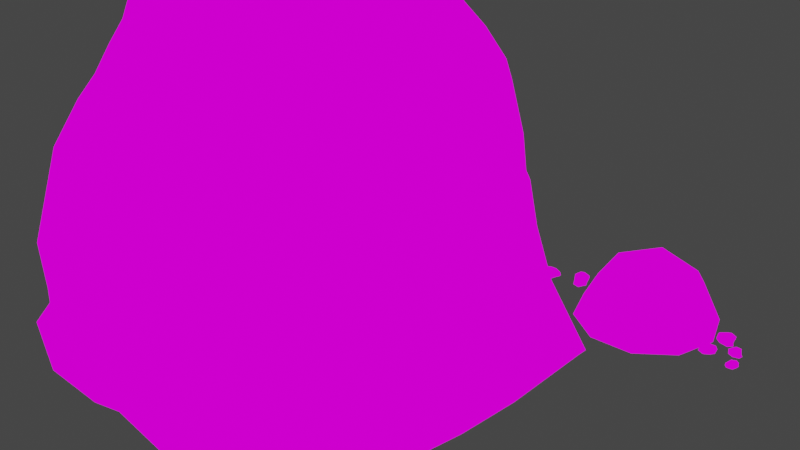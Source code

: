 # Source: RockFormation3.blend  (saved by Blender 2.82.7; exported with 4.5.12 LTS)
import bpy
from mathutils import Matrix  # noqa: F401  (used for matrix-valued properties, if any)

bpy.ops.wm.read_factory_settings(use_empty=True)
scene = bpy.context.scene
scene.name = 'Scene'

# ---- collections
col_collection = bpy.data.collections.new('Collection'); scene.collection.children.link(col_collection)

# ---- images (referenced by path relative to the original .blend; pixels are not part of the script)
import os
ASSET_DIR = os.environ.get("B2B_ASSET_DIR", "")  # directory of the original .blend (textures are referenced by path, not embedded)
HERE = os.path.dirname(os.path.abspath(__file__))  # packed textures are extracted next to this script under _unpacked/

def load_image(name, relpath, width, height, colorspace="sRGB"):
    """Load a texture the original file referenced (path relative to the .blend, or extracted next to this script)."""
    p = next((c for c in (os.path.join(HERE, relpath), os.path.join(ASSET_DIR, relpath)) if relpath and os.path.exists(c)), "")
    if p:
        img = bpy.data.images.load(p, check_existing=True)
        img.name = name
    else:  # same state as the original file: an image datablock whose file is absent (Cycles renders it pink)
        img = bpy.data.images.new(name, width, height)
        img.source = "FILE"
        img.filepath = "//" + (relpath or name)
    img.colorspace_settings.name = colorspace
    return img
img_rockcliffs_png = load_image('RockCliffs.png', 'RockCliffs.png', 1024, 1024, 'sRGB')

# ---- materials (node trees are filled in below, after node groups)
mat_rockcliffs = bpy.data.materials.new('RockCliffs')
mat_rockcliffs.alpha_threshold = 0.0
mat_rockcliffs.use_transparent_shadow = False
mat_rockcliffs.line_color = (0.0, 0.0, 0.0, 1.0)

# ---- material node trees
mat_rockcliffs.use_nodes = True; mat_rockcliffs.node_tree.nodes.clear()
_N = mat_rockcliffs.node_tree.nodes; _L = mat_rockcliffs.node_tree.links
n0 = _N.new('ShaderNodeOutputMaterial'); n0.name = 'Material Output'; n0.location = (400, 0)
n1 = _N.new('ShaderNodeLightPath'); n1.name = 'Light Path'; n1.location = (0, 250)
n2 = _N.new('ShaderNodeBsdfTransparent'); n2.name = 'Transparent BSDF'; n2.location = (-200, -100)
n3 = _N.new('ShaderNodeEmission'); n3.name = 'Emission'; n3.location = (-200, -200)
n4 = _N.new('ShaderNodeMixShader'); n4.name = 'Mix Shader'; n4.location = (200, 0)
n5 = _N.new('ShaderNodeMixShader'); n5.name = 'Mix Shader.001'; n5.location = (0, -100)
n6 = _N.new('ShaderNodeTexImage'); n6.name = 'Image Texture'; n6.location = (-500, 100)
n6.image = img_rockcliffs_png
n6.interpolation = 'Closest'
_L.new(n6.outputs[0], n3.inputs[0])
_L.new(n6.outputs[1], n5.inputs[0])
_L.new(n2.outputs[0], n5.inputs[1])
_L.new(n2.outputs[0], n4.inputs[1])
_L.new(n3.outputs[0], n5.inputs[2])
_L.new(n5.outputs[0], n4.inputs[2])
_L.new(n1.outputs[0], n4.inputs[0])
_L.new(n4.outputs[0], n0.inputs[0])
n0.is_active_output = True

# ---- world
world_world = bpy.data.worlds.new('World'); scene.world = world_world
world_world.use_nodes = True; world_world.node_tree.nodes.clear()
_N = world_world.node_tree.nodes; _L = world_world.node_tree.links
n0 = _N.new('ShaderNodeOutputWorld'); n0.name = 'World Output'; n0.location = (300, 300)
n1 = _N.new('ShaderNodeBackground'); n1.name = 'Background'; n1.location = (10, 300)
n1.inputs[0].default_value = (0.05088, 0.05088, 0.05088, 1.0)
_L.new(n1.outputs[0], n0.inputs[0])
n0.is_active_output = True
world_world.color = (0.05088, 0.05088, 0.05088)
world_world.use_sun_shadow = False
world_world.sun_shadow_jitter_overblur = 0.0

# ---- cameras
cam_camera = bpy.data.cameras.new('Camera')
cam_camera.clip_end = 100.0
cam_camera.ortho_scale = 7.314

# ---- lights
light_light = bpy.data.lights.new('Light', 'POINT')
light_light.transmission_factor = 0.0
light_light.energy = 1000.0
light_light.shadow_soft_size = 0.1
light_light.shadow_maximum_resolution = 0.006
light_light.use_absolute_resolution = True

# ---- meshes
me_cube = bpy.data.meshes.new('Cube')
me_cube.from_pydata([(-2.854, -1.055, 1.303), (-2.15, -2.64, 0.5935), (-0.3841, 1.276, 1.941), (0.2234, 0.9729, 1.227), (-0.008563, 0.5634, 2.125), (0.2882, -0.8738, 1.32), (0.8134, 0.4051, 1.382), (-2.841, -1.134, 1.722), (0.8977, 0.1531, 1.366), (0.8409, -0.5891, 1.212), (-2.05, 2.823, 0.4372), (-1.476, 2.943, 0.4554), (-0.9142, 2.588, 0.8981), (1.193, 0.3949, 0.8549), (0.5658, 0.9613, 0.8866), (1.085, 0.7172, 0.5682), (1.306, 0.07724, 0.869), (0.2711, 2.031, -1.162), (0.9775, -0.561, 1.042), (1.466, -0.05967, 0.5239), (1.188, -0.6796, 0.3943), (-1.364, -2.351, 1.431), (0.5603, -0.8016, 0.9131), (0.6471, -0.8456, 0.6005), (0.4808, 1.054, 0.3282), (0.2788, -0.8145, 1.628), (0.4498, -0.3854, 1.762), (0.5428, 0.4925, 1.616), (0.1925, 0.8861, 1.665), (-3.551, 0.1108, 1.735), (-0.2181, -1.126, 1.89), (-0.6682, -1.524, 1.969), (-2.287, -1.582, 1.909), (0.7331, -0.1394, 1.544), (-1.139, 0.1099, 4.231), (-1.486, -2.794, 0.937), (-1.025, -2.774, 0.4173), (-0.1673, -1.125, 1.414), (-2.03, -2.603, 0.9137), (-2.48, -1.924, 0.7956), (-0.1695, -1.373, 0.875), (-2.424, -1.69, 1.642), (-0.5377, -2.06, 0.924), (-0.506, -2.251, 0.4528), (-2.345, -1.921, 1.408), (-1.997, -2.308, 1.333), (-0.8829, -2.433, 1.016), (-1.879, -2.08, 1.631), (-3.169, 0.8523, 1.665), (-0.6911, -1.804, 1.611), (-0.5556, -1.84, 1.349), (-1.107, -2.494, 1.198), (-3.454, 1.055, 0.6151), (-1.036, -1.973, 1.673), (-0.2535, -1.151, 1.563), (-3.55, 1.916, -1.289), (-1.416, -2.037, 1.735), (-2.053, -1.467, 2.194), (-1.576, -1.698, 2.067), (-0.9313, -1.423, 2.2), (-2.694, -1.199, 2.038), (-4.112, -0.6975, 0.5158), (-4.028, 0.4916, 0.9776), (-4.211, 0.6594, 0.4481), (-2.544, -1.957, 0.6486), (-4.494, -0.01973, 0.4665), (-3.231, 0.9869, 1.221), (-4.315, 0.1347, 0.8203), (-2.584, -1.446, 1.046), (-4.086, -0.5561, 0.9214), (-3.559, -0.9674, 0.9216), (-3.35, 1.033, 0.8362), (-2.837, 1.082, 1.252), (-0.1488, 0.7602, 2.155), (-3.786, 0.414, 1.406), (-3.904, -0.002624, 1.334), (-0.5141, 1.857, 0.8603), (-2.47, 2.371, 0.4312), (-3.527, 0.5321, 1.638), (-3.964, -0.3875, 1.241), (-2.626, 1.303, 1.765), (-3.216, -0.9609, 1.277), (-1.052, 2.866, 0.5475), (-3.227, -0.784, 1.649), (-1.096, -0.4507, 4.04), (-2.996, 0.8329, 2.006), (-3.392, -0.5425, 1.722), (-1.433, -1.249, 3.287), (-2.232, 1.342, 2.185), (-3.896, -0.8728, 0.5163), (-0.5262, 1.607, 1.577), (-2.959, 1.192, 0.6153), (-2.721, 1.191, 2.007), (-0.9741, 2.27, 1.345), (-0.1556, 1.069, 1.488), (-0.6661, 1.971, 1.42), (-2.951, 1.144, 0.8365), (-0.4089, 1.434, 0.9231), (-1.634, 2.694, 1.014), (-0.408, 1.291, 1.608), (-2.171, 2.427, 1.027), (-2.484, 1.914, 0.8244), (-2.289, 1.996, 1.361), (-1.529, 2.424, 1.357), (-1.369, 2.151, 1.631), (-2.061, 2.19, 1.378), (-1.51, 1.743, 1.96), (-1.152, 2.073, 1.648), (-1.033, 1.669, 1.974), (-1.948, 2.056, 1.632), (-2.484, 1.634, 1.55), (-0.6723, 1.387, 2.113), (-3.058, 0.08927, 2.151), (-2.021, 1.736, 1.923), (-0.3628, 0.5503, 3.267), (-1.028, 0.4887, 4.038), (-1.377, -0.193, 4.267), (-3.271, 0.3497, 1.913), (-0.5391, -0.05586, 3.675), (-3.25, -0.544, 1.904), (-1.194, -1.219, 3.296), (0.2418, -0.08621, 2.024), (-4.294, 1.413, -2.083), (-5.038, 2.7, -2.083), (-4.294, 2.271, -2.083), (-0.6504, -0.5692, 3.633), (0.1387, -0.4931, 1.987), (-2.888, -0.7279, 2.141), (-5.038, 1.258, -1.787), (-1.536, 0.5848, 4.107), (-4.608, 2.585, -2.083), (-0.157, -0.7836, 2.121), (-3.723, -2.357, -1.89), (-3.184, -2.48, -2.247), (0.008221, -2.435, -1.897), (-1.638, 2.543, -2.011), (-2.267, -2.461, -2.23), (-0.8756, -2.814, 0.04364), (-1.574, -2.533, -1.954), (-2.973, -2.371, -1.375), (-1.354, -2.938, 0.5944), (0.02263, -2.341, -1.219), (-0.8414, -2.818, -1.285), (-0.5458, -2.446, -2.201), (-2.425, -2.669, -1.546), (-2.888, 1.704, -0.1693), (-2.621, -2.318, -0.0293), (-4.078, 0.8692, -1.911), (-1.319, -2.906, -1.131), (-0.6678, -2.794, -0.8032), (-2.72, -2.306, -0.5539), (-2.099, -2.888, -0.03828), (-2.117, -2.847, -0.5735), (-1.692, -3.035, -0.8181), (-1.492, -3.052, -0.001864), (-2.707, -1.608, 0.378), (1.039, -1.022, -1.98), (0.7815, -2.249, -2.2), (1.011, 1.838, -1.982), (0.9419, -1.602, -2.186), (0.4257, -1.651, -0.7221), (-0.2785, -2.317, -0.5815), (-0.3372, -2.079, 0.05604), (0.9563, 0.8188, -2.159), (0.9563, 1.69e-09, -2.159), (1.42, 0.5536, -0.5158), (0.7814, 2.295, -2.224), (1.299, -0.8045, -1.141), (-0.5631, 2.557, -1.98), (0.9076, 1.428, -1.143), (1.296, -0.5834, 0.1019), (0.1078, 2.497, -2.212), (0.3804, -2.081, -1.297), (0.8474, -1.138, -0.5503), (1.059, -1.229, -1.559), (1.217, 0.1835, -1.545), (1.255, -0.7699, -0.7563), (1.192, 0.5716, -1.545), (1.567, 0.07302, -0.6334), (-0.03697, -1.661, -0.2513), (0.9924, -1.024, -0.1014), (1.565, -0.1104, -0.1331), (1.473, 0.5313, -0.2258), (-2.509, 2.291, -0.0843), (0.7726, 1.291, -0.7924), (0.6779, 1.146, 0.09786), (-0.02207, -1.386, 0.5517), (-0.9863, 2.823, -1.254), (-3.909, -1.343, -1.996), (-1.393, 3.069, -0.1535), (-2.944, 2.456, -2.058), (-4.598, 0.07713, -0.5095), (-2.322, 2.439, -2.25), (-2.909, 2.464, -1.349), (-0.4478, 2.196, 0.4742), (-4.003, 1.728, -1.953), (0.2282, 1.691, -0.6769), (-2.385, 2.662, -1.513), (0.1651, 2.35, -1.57), (-0.6809, 2.771, -0.8426), (-1.363, 2.871, -1.224), (-0.4972, 2.474, 0.105), (-2.714, 2.261, -0.5698), (-0.1887, 1.541, 0.1515), (-0.3082, 2.378, -0.5312), (-0.8928, 2.828, -0.02513), (-1.58, 3.031, -0.6595), (-2.038, 2.923, -0.5193), (-2.23, 2.734, 0.1053), (-3.782, 2.232, -2.249), (0.01238, 1.129, 0.6418), (-3.95, 1.177, -0.5153), (-4.051, 0.2047, -1.955), (-4.595, 0.05221, -0.1382), (-4.162, 0.8846, -1.513), (-4.174, -0.7827, -1.38), (-4.036, -1.0, -2.088), (-3.08, -1.538, -0.01111), (-3.968, 1.342, -1.316), (-3.341, -1.964, -1.141), (-3.997, -1.328, -1.146), (-4.295, -1.082e-07, -1.367), (-4.291, 0.6373, -0.7109), (-3.14, 1.933, -0.8043), (-4.258, -0.7082, -0.5878), (-3.943, 1.134, -0.1272), (-4.455, -0.398, 0.006779), (-4.283, 0.5632, 0.06108), (-3.269, -1.855, -0.8098), (-3.998, -1.256, -0.8359), (-4.006, -0.9487, 0.1391), (-5.038, 1.842, -2.083), (-4.367, 1.852, -1.631), (-4.448, 1.511, -1.599), (-4.448, 2.192, -1.599), (-5.038, 2.445, -1.787), (-4.697, 2.441, -1.771), (-5.467, 2.585, -2.083), (-5.627, 1.511, -1.599), (-5.709, 1.852, -1.631), (-4.608, 1.099, -2.083), (-2.296, -0.5973, 3.587), (-0.4345, 0.7497, 3.237), (-5.378, 1.262, -1.771), (-4.697, 1.262, -1.771), (-0.4026, -0.7875, 3.214), (-2.403, 0.2568, 3.662), (-5.627, 2.192, -1.599), (-5.781, 2.271, -2.083), (-5.467, 1.099, -2.083), (-2.179, 0.1108, 4.059), (-2.794, 0.05134, 3.256), (-1.36, 1.14, 3.496), (-0.9205, 0.8138, 3.638), (-2.007, 1.096, 3.498), (-5.781, 1.413, -2.083), (-5.896, 1.842, -2.083), (-2.445, 0.9014, 3.298), (-5.038, 1.249, -1.217), (-1.841, -1.162, 3.417), (-5.038, 2.322, -1.481), (-5.378, 2.441, -1.771), (-4.179, 1.842, -2.083), (-1.846, -0.3759, 4.229), (-2.04, 0.5874, 3.907), (-1.429, -0.3999, 4.234), (-2.514, -0.8152, 3.253), (-5.038, 1.342, -2.083), (-5.038, 2.342, -2.083), (-5.038, 0.9837, -2.083), (-4.519, 1.559, -1.232), (-4.439, 1.842, -1.329), (-5.038, 1.842, -1.329), (-5.637, 1.842, -1.329), (-5.556, 2.125, -1.426), (-5.038, 2.172, -1.442), (-5.038, 1.512, -1.216), (-5.556, 1.559, -1.232), (-4.519, 2.125, -1.426), (-2.434, 4.103, -2.014), (-3.167, 3.16, -2.016), (-3.02, 3.797, -1.906), (-1.895, 3.855, -1.848), (-3.28, 3.391, -2.033), (-2.528, 3.7, -2.055), (-2.654, 3.936, -1.597), (-2.509, 3.984, -1.57), (-3.029, 3.697, -1.697), (-3.038, 3.237, -1.716), (-3.092, 3.455, -1.727), (-2.924, 2.978, -1.988), (-1.969, 3.467, -1.771), (-2.259, 3.214, -1.729), (-2.116, 4.129, -1.967), (-1.921, 3.714, -1.809), (-2.172, 3.974, -1.733), (-2.69, 3.078, -1.692), (-2.67, 3.087, -2.042), (-1.799, 3.626, -2.018), (-2.044, 3.286, -1.939), (-2.283, 3.12, -2.031), (-2.103, 3.869, -1.356), (-2.963, 3.328, -1.588), (-2.958, 3.117, -1.776), (-2.888, 3.891, -2.003), (-2.11, 3.775, -2.031), (-3.012, 3.136, -2.015), (-1.91, 3.89, -1.945), (-2.36, 3.926, -1.407), (-2.69, 3.837, -1.405), (-2.523, 3.525, -1.397), (-2.302, 3.273, -1.447), (-2.574, 3.232, -1.439), (-2.788, 3.483, -1.432), (-2.267, 3.682, -1.347), (-2.153, 3.479, -1.356), (-2.954, 3.583, -1.523), (-3.86, 3.215, -2.091), (-4.251, 3.106, -1.591), (-4.11, 3.164, -1.591), (-3.969, 2.824, -1.591), (-4.309, 2.965, -1.591), (-4.36, 2.715, -2.091), (-3.914, 2.769, -1.841), (-4.251, 2.824, -1.591), (-3.86, 2.715, -2.091), (-4.305, 2.769, -1.841), (-4.36, 3.215, -2.091), (-3.969, 3.106, -1.591), (-4.11, 2.765, -1.591), (-3.914, 3.16, -1.841), (-3.91, 2.965, -1.591), (-4.11, 3.215, -2.091), (-4.305, 3.16, -1.841), (-4.36, 2.965, -2.091), (-4.11, 2.715, -2.091), (-3.86, 2.965, -2.091), (-4.11, 2.965, -1.591), (-4.11, 2.965, -2.091), (-3.842, 2.965, -1.773), (-4.11, 2.696, -1.773), (-4.378, 2.965, -1.773), (-4.11, 3.233, -1.773), (-4.405, 0.5273, -2.04), (-4.789, 0.4811, -1.579), (-4.643, 0.5684, -1.632), (-4.535, 0.2356, -1.579), (-4.796, 0.3269, -1.591), (-4.915, 0.1822, -2.044), (-4.43, 0.2297, -1.791), (-4.79, 0.1754, -1.644), (-4.414, 0.1789, -2.029), (-4.828, 0.1747, -1.83), (-4.862, 0.548, -2.102), (-4.48, 0.4988, -1.642), (-4.662, 0.185, -1.624), (-4.503, 0.6059, -1.895), (-4.497, 0.3827, -1.631), (-4.687, 0.6465, -2.083), (-4.876, 0.4891, -1.758), (-4.874, 0.3537, -2.006), (-4.661, 0.1122, -2.091), (-4.44, 0.4335, -2.109), (-4.711, 0.412, -1.591), (-4.586, 0.4001, -2.103), (-4.418, 0.3361, -1.737), (-4.717, 0.1102, -1.76), (-4.907, 0.4111, -1.87), (-4.71, 0.6077, -1.87), (-5.263, 0.7489, -2.033), (-5.646, 0.7027, -1.753), (-5.501, 0.79, -1.785), (-5.392, 0.4572, -1.753), (-5.653, 0.5485, -1.761), (-5.772, 0.4038, -2.035), (-5.287, 0.4513, -1.882), (-5.647, 0.397, -1.793), (-5.271, 0.4005, -2.026), (-5.685, 0.3963, -1.905), (-5.719, 0.7696, -2.07), (-5.338, 0.7204, -1.791), (-5.519, 0.4066, -1.78), (-5.361, 0.8275, -1.945), (-5.354, 0.6042, -1.785), (-5.544, 0.8681, -2.058), (-5.734, 0.7107, -1.862), (-5.732, 0.5753, -2.012), (-5.518, 0.3338, -2.064), (-5.298, 0.6551, -2.074), (-5.568, 0.6336, -1.761), (-5.443, 0.6217, -2.07), (-5.275, 0.5577, -1.849), (-5.574, 0.3318, -1.863), (-5.764, 0.6326, -1.929), (-5.567, 0.8293, -1.929), (-1.463, 3.376, -2.009), (-1.775, 3.361, -2.02), (-1.742, 3.432, -2.052), (-1.709, 3.502, -1.969), (-1.788, 3.332, -1.942), (-1.52, 3.254, -1.98), (-1.571, 3.471, -1.939), (-1.775, 3.361, -1.969), (-1.463, 3.376, -1.98), (-1.662, 3.276, -1.939), (-1.52, 3.254, -2.009), (-1.709, 3.502, -2.02), (-1.742, 3.432, -1.937), (-1.571, 3.471, -2.05), (-1.695, 3.531, -1.942), (-1.492, 3.315, -2.037), (-1.662, 3.276, -2.05), (-1.532, 3.229, -1.942), (-1.492, 3.315, -1.952), (-1.452, 3.401, -1.942), (-1.742, 3.432, -1.942), (-1.492, 3.315, -1.942), (-1.588, 3.523, -1.942), (-1.651, 3.389, -1.899), (-1.714, 3.255, -1.942), (-1.651, 3.389, -2.09), (-1.251, 3.485, -2.009), (-1.015, 3.281, -2.02), (-1.087, 3.253, -2.052), (-1.159, 3.224, -1.864), (-0.9848, 3.293, -2.015), (-1.126, 3.534, -1.948), (-1.238, 3.342, -1.907), (-1.015, 3.281, -1.937), (-1.251, 3.485, -1.948), (-1.037, 3.421, -1.907), (-1.126, 3.534, -2.009), (-1.159, 3.224, -2.02), (-1.087, 3.253, -1.905), (-1.238, 3.342, -2.05), (-1.189, 3.212, -1.942), (-1.189, 3.509, -2.037), (-1.037, 3.421, -2.05), (-1.1, 3.544, -2.015), (-1.189, 3.509, -1.92), (-1.277, 3.475, -1.942), (-1.087, 3.253, -1.942), (-1.189, 3.509, -1.942), (-1.262, 3.292, -1.942), (-1.124, 3.346, -1.867), (-0.9863, 3.401, -2.015), (-1.124, 3.346, -2.09), (-3.541, 3.47, -1.95), (-3.88, 3.973, -1.961), (-3.711, 3.912, -2.071), (-3.601, 3.968, -1.858), (-3.886, 3.953, -1.853), (-3.908, 3.459, -1.864), (-3.486, 3.746, -1.844), (-3.886, 3.901, -1.868), (-3.553, 3.48, -1.867), (-3.908, 3.688, -1.801), (-3.844, 3.396, -1.946), (-3.527, 3.909, -1.974), (-3.734, 3.911, -1.811), (-3.587, 3.623, -2.071), (-3.558, 3.93, -1.849), (-3.739, 3.41, -2.005), (-3.972, 3.769, -1.978), (-3.915, 3.497, -1.831), (-3.724, 3.407, -1.887), (-3.584, 3.402, -1.872), (-3.792, 3.955, -1.894), (-3.671, 3.398, -1.867), (-3.459, 3.806, -1.839), (-3.808, 3.764, -1.794), (-3.978, 3.644, -1.893), (-3.783, 3.649, -2.088), (-3.284, 3.12, -1.95), (-3.378, 2.532, -2.01), (-3.465, 2.681, -2.071), (-3.588, 2.714, -1.737), (-3.366, 2.532, -1.91), (-2.999, 2.87, -1.864), (-3.516, 2.957, -1.769), (-3.334, 2.577, -1.787), (-3.282, 3.103, -1.821), (-3.154, 2.711, -1.789), (-3.018, 2.962, -1.992), (-3.59, 2.806, -1.978), (-3.449, 2.661, -1.758), (-3.356, 2.977, -2.071), (-3.585, 2.78, -1.861), (-3.099, 3.026, -2.013), (-3.179, 2.613, -2.025), (-3.024, 2.841, -1.956), (-3.109, 3.039, -1.823), (-3.206, 3.139, -1.872), (-3.436, 2.595, -1.93), (-3.141, 3.083, -1.867), (-3.572, 2.929, -1.831), (-3.304, 2.724, -1.713), (-3.087, 2.692, -2.002), (-3.232, 2.822, -2.088), (-1.388, 3.171, -2.011), (-1.245, 2.958, -2.006), (-1.316, 2.984, -1.96), (-1.363, 2.961, -2.05), (-1.242, 2.967, -2.052), (-1.233, 3.176, -2.047), (-1.411, 3.054, -2.056), (-1.242, 2.989, -2.046), (-1.383, 3.167, -2.046), (-1.233, 3.079, -2.074), (-1.26, 3.202, -2.013), (-1.394, 2.985, -2.001), (-1.306, 2.985, -2.069), (-1.368, 3.106, -1.96), (-1.381, 2.976, -2.054), (-1.304, 3.196, -1.987), (-1.206, 3.044, -1.999), (-1.23, 3.16, -2.061), (-1.311, 3.197, -2.037), (-1.37, 3.2, -2.044), (-1.282, 2.966, -2.034), (-1.333, 3.201, -2.046), (-1.423, 3.029, -2.058), (-1.275, 3.047, -2.077), (-1.203, 3.097, -2.035), (-1.286, 3.095, -1.953), (-1.496, 3.319, -2.011), (-1.457, 3.567, -1.986), (-1.42, 3.504, -1.96), (-1.368, 3.49, -2.101), (-1.462, 3.567, -2.028), (-1.617, 3.425, -2.047), (-1.399, 3.388, -2.087), (-1.475, 3.548, -2.08), (-1.498, 3.326, -2.066), (-1.552, 3.492, -2.079), (-1.609, 3.385, -1.993), (-1.367, 3.451, -1.999), (-1.427, 3.513, -2.092), (-1.466, 3.379, -1.96), (-1.37, 3.462, -2.048), (-1.575, 3.358, -1.984), (-1.541, 3.533, -1.979), (-1.606, 3.437, -2.008), (-1.571, 3.353, -2.064), (-1.529, 3.311, -2.044), (-1.433, 3.541, -2.019), (-1.557, 3.335, -2.046), (-1.375, 3.399, -2.061), (-1.488, 3.486, -2.111), (-1.58, 3.5, -1.989), (-1.519, 3.444, -1.953), (-0.4074, 3.251, -2.011), (-0.6217, 3.142, -2.009), (-0.5655, 3.188, -1.962), (-0.6076, 3.236, -2.057), (-0.61, 3.133, -2.046), (-0.4351, 3.097, -2.06), (-0.5395, 3.288, -2.057), (-0.5762, 3.128, -2.059), (-0.4275, 3.257, -2.051), (-0.5026, 3.111, -2.068), (-0.39, 3.126, -2.021), (-0.5669, 3.273, -2.003), (-0.589, 3.172, -2.064), (-0.4542, 3.228, -1.967), (-0.5898, 3.247, -2.046), (-0.3844, 3.175, -1.996), (-0.5472, 3.085, -2.011), (-0.4261, 3.108, -2.052), (-0.3945, 3.176, -2.042), (-0.3814, 3.235, -2.036), (-0.6095, 3.162, -2.02), (-0.3738, 3.203, -2.037), (-0.5516, 3.287, -2.056), (-0.5378, 3.147, -2.075), (-0.4858, 3.083, -2.032), (-0.4736, 3.142, -1.973), (-0.2403, 3.352, -2.011), (-0.0143, 3.287, -1.991), (-0.08271, 3.289, -1.962), (-0.08343, 3.222, -2.088), (-0.01347, 3.298, -2.039), (-0.1113, 3.452, -2.045), (-0.1703, 3.234, -2.086), (-0.03792, 3.325, -2.088), (-0.2302, 3.334, -2.068), (-0.07824, 3.393, -2.072), (-0.1658, 3.453, -1.993), (-0.1385, 3.233, -1.998), (-0.05055, 3.284, -2.082), (-0.1911, 3.336, -1.967), (-0.1084, 3.232, -2.035), (-0.2043, 3.422, -1.987), (-0.02851, 3.377, -1.981), (-0.1284, 3.446, -2.01), (-0.1974, 3.417, -2.06), (-0.2484, 3.382, -2.036), (-0.03246, 3.278, -2.006), (-0.2318, 3.411, -2.036), (-0.1613, 3.228, -2.062), (-0.07439, 3.337, -2.101), (-0.06871, 3.421, -1.991), (-0.1184, 3.386, -1.967), (1.52, 2.925, -1.761), (1.82, 3.352, -2.092), (1.595, 3.85, -2.092), (1.306, 2.449, -2.092), (1.359, 3.781, -1.644), (1.12, 4.12, -2.092), (1.71, 2.817, -2.092), (0.2996, 3.48, -1.537), (0.7633, 2.388, -2.092), (0.2884, 2.658, -2.092), (0.1731, 3.691, -2.092), (1.568, 3.402, -1.678), (0.5768, 4.06, -2.092), (0.0629, 3.156, -2.092), (0.6436, 3.915, -1.486), (1.192, 3.899, -1.597), (0.2777, 3.119, -1.702), (0.3582, 2.9, -1.74), (0.679, 2.687, -1.874), (1.147, 2.645, -1.68), (1.409, 3.569, -1.657), (0.9026, 3.415, -1.547), (1.058, 2.855, -1.774), (1.06, 3.08, -1.677), (0.4226, 3.259, -1.526), (0.746, 2.922, -1.686), (0.9164, 2.732, -1.825), (1.321, 3.047, -1.771), (1.319, 3.322, -1.667), (0.7323, 3.57, -1.447), (1.104, 3.66, -1.508), (0.5765, 3.485, -1.446), (1.894, 3.182, -2.013), (1.893, 2.97, -2.012), (1.879, 3.033, -1.97), (1.826, 3.018, -2.054), (1.905, 2.975, -2.044), (2.004, 3.098, -2.056), (1.811, 3.093, -2.054), (1.922, 3.0, -2.056), (1.881, 3.169, -2.048), (1.966, 3.051, -2.063), (1.999, 3.145, -2.022), (1.812, 3.065, -2.006), (1.883, 3.007, -2.06), (1.893, 3.136, -1.975), (1.823, 3.037, -2.044), (1.963, 3.169, -2.0), (1.968, 3.005, -2.013), (1.998, 3.11, -2.049), (1.958, 3.162, -2.041), (1.917, 3.196, -2.036), (1.883, 2.987, -2.021), (1.945, 3.189, -2.036), (1.807, 3.083, -2.053), (1.923, 3.038, -2.069), (1.994, 3.053, -2.032), (1.953, 3.086, -1.98), (1.881, 3.354, -2.013), (2.023, 3.505, -1.996), (1.994, 3.452, -1.97), (2.046, 3.425, -2.081), (2.015, 3.51, -2.038), (1.854, 3.495, -2.044), (2.002, 3.361, -2.08), (1.984, 3.502, -2.082), (1.9, 3.354, -2.064), (1.914, 3.497, -2.067), (1.831, 3.453, -1.998), (2.016, 3.386, -2.002), (2.011, 3.475, -2.076), (1.913, 3.386, -1.975), (2.029, 3.409, -2.035), (1.84, 3.41, -1.992), (1.947, 3.53, -1.987), (1.852, 3.479, -2.012), (1.847, 3.413, -2.057), (1.855, 3.359, -2.036), (2.023, 3.487, -2.009), (1.839, 3.384, -2.035), (2.01, 3.366, -2.058), (1.96, 3.478, -2.093), (1.896, 3.516, -1.996), (1.904, 3.463, -1.975), (2.234, 3.067, -2.017), (2.312, 2.924, -2.016), (2.28, 2.961, -1.984), (2.249, 2.932, -2.048), (2.318, 2.933, -2.041), (2.338, 3.052, -2.05), (2.211, 2.976, -2.048), (2.32, 2.955, -2.05), (2.23, 3.053, -2.044), (2.33, 3.006, -2.056), (2.318, 3.081, -2.024), (2.222, 2.958, -2.012), (2.291, 2.946, -2.053), (2.25, 3.035, -1.988), (2.24, 2.943, -2.041), (2.284, 3.084, -2.007), (2.349, 2.976, -2.017), (2.33, 3.057, -2.045), (2.284, 3.077, -2.038), (2.244, 3.085, -2.034), (2.299, 2.932, -2.023), (2.265, 3.091, -2.035), (2.212, 2.968, -2.047), (2.307, 2.981, -2.06), (2.349, 3.018, -2.032), (2.309, 3.025, -1.991), (2.161, 3.177, -2.017), (2.199, 3.331, -2.004), (2.199, 3.285, -1.984), (2.245, 3.286, -2.069), (2.192, 3.332, -2.036), (2.09, 3.262, -2.041), (2.239, 3.227, -2.068), (2.174, 3.315, -2.07), (2.173, 3.184, -2.056), (2.129, 3.286, -2.058), (2.091, 3.225, -2.005), (2.239, 3.249, -2.009), (2.202, 3.307, -2.065), (2.17, 3.211, -1.988), (2.239, 3.269, -2.034), (2.113, 3.2, -2.001), (2.139, 3.32, -1.997), (2.095, 3.25, -2.017), (2.116, 3.204, -2.051), (2.141, 3.171, -2.034), (2.206, 3.319, -2.014), (2.121, 3.181, -2.034), (2.243, 3.234, -2.052), (2.167, 3.29, -2.078), (2.11, 3.291, -2.004), (2.135, 3.259, -1.988)], [], [(16, 13, 6, 8), (18, 16, 8, 9), (22, 18, 9, 5), (40, 22, 5, 37), (24, 210, 97, 14), (15, 24, 14, 13), (19, 15, 13, 16), (20, 19, 16, 18), (23, 20, 18, 22), (186, 23, 22, 40), (13, 14, 3, 6), (14, 97, 94, 3), (37, 5, 25, 54), (5, 9, 26, 25), (9, 8, 33, 26), (8, 6, 27, 33), (6, 3, 28, 27), (3, 94, 99, 28), (54, 25, 131, 30), (25, 26, 126, 131), (26, 33, 121, 126), (33, 27, 4, 121), (27, 28, 73, 4), (28, 99, 2, 73), (155, 64, 39, 68), (64, 1, 38, 39), (1, 140, 35, 38), (140, 36, 46, 35), (36, 43, 42, 46), (43, 186, 40, 42), (68, 39, 44, 0), (39, 38, 45, 44), (38, 35, 21, 45), (35, 46, 51, 21), (46, 42, 50, 51), (42, 40, 37, 50), (0, 44, 41, 7), (44, 45, 47, 41), (45, 21, 56, 47), (21, 51, 53, 56), (51, 50, 49, 53), (50, 37, 54, 49), (7, 41, 32, 60), (41, 47, 57, 32), (47, 56, 58, 57), (56, 53, 59, 58), (53, 49, 31, 59), (49, 54, 30, 31), (91, 52, 71, 96), (52, 63, 62, 71), (63, 65, 67, 62), (65, 61, 69, 67), (61, 89, 70, 69), (89, 155, 68, 70), (96, 71, 66, 72), (71, 62, 74, 66), (62, 67, 75, 74), (67, 69, 79, 75), (69, 70, 81, 79), (70, 68, 0, 81), (72, 66, 48, 80), (66, 74, 78, 48), (74, 75, 29, 78), (75, 79, 86, 29), (79, 81, 83, 86), (81, 0, 7, 83), (80, 48, 85, 92), (48, 78, 117, 85), (78, 29, 112, 117), (29, 86, 119, 112), (86, 83, 127, 119), (83, 7, 60, 127), (210, 194, 76, 97), (194, 82, 12, 76), (82, 11, 98, 12), (11, 10, 100, 98), (10, 77, 101, 100), (77, 91, 96, 101), (97, 76, 95, 94), (76, 12, 93, 95), (12, 98, 103, 93), (98, 100, 105, 103), (100, 101, 102, 105), (101, 96, 72, 102), (94, 95, 90, 99), (95, 93, 107, 90), (93, 103, 104, 107), (103, 105, 109, 104), (105, 102, 110, 109), (102, 72, 80, 110), (99, 90, 111, 2), (90, 107, 108, 111), (107, 104, 106, 108), (104, 109, 113, 106), (109, 110, 88, 113), (110, 80, 92, 88), (2, 111, 242, 73), (111, 108, 253, 242), (108, 106, 252, 253), (106, 113, 254, 252), (113, 88, 257, 254), (88, 92, 85, 257), (73, 242, 114, 4), (257, 85, 117, 246), (4, 114, 118, 121), (246, 117, 112, 251), (121, 118, 125, 126), (118, 34, 84, 125), (34, 116, 265, 84), (251, 112, 119, 241), (126, 125, 245, 131), (268, 248, 237, 123), (241, 119, 127, 266), (131, 245, 31, 30), (245, 120, 59, 31), (120, 87, 58, 59), (87, 259, 57, 58), (259, 266, 32, 57), (266, 127, 60, 32), (132, 133, 139, 219), (133, 136, 144, 139), (136, 138, 148, 144), (138, 143, 142, 148), (143, 134, 141, 142), (219, 139, 150, 228), (139, 144, 152, 150), (144, 148, 153, 152), (148, 142, 149, 153), (142, 141, 161, 149), (228, 150, 146, 217), (150, 152, 151, 146), (152, 153, 154, 151), (153, 149, 137, 154), (149, 161, 162, 137), (217, 146, 64, 155), (146, 151, 1, 64), (151, 154, 140, 1), (154, 137, 36, 140), (137, 162, 43, 36), (134, 157, 172, 141), (141, 172, 160, 161), (161, 160, 179, 162), (162, 179, 186, 43), (157, 159, 174, 172), (159, 156, 167, 174), (156, 164, 175, 167), (164, 163, 177, 175), (163, 158, 169, 177), (158, 166, 17, 169), (172, 174, 173, 160), (174, 167, 176, 173), (167, 175, 178, 176), (175, 177, 165, 178), (177, 169, 184, 165), (169, 17, 196, 184), (160, 173, 180, 179), (173, 176, 170, 180), (176, 178, 181, 170), (178, 165, 182, 181), (165, 184, 185, 182), (184, 196, 203, 185), (179, 180, 23, 186), (180, 170, 20, 23), (170, 181, 19, 20), (181, 182, 15, 19), (182, 185, 24, 15), (185, 203, 210, 24), (166, 171, 198, 17), (171, 168, 187, 198), (168, 135, 200, 187), (135, 192, 197, 200), (192, 190, 193, 197), (190, 209, 55, 193), (17, 198, 204, 196), (198, 187, 199, 204), (187, 200, 206, 199), (200, 197, 207, 206), (197, 193, 202, 207), (193, 55, 223, 202), (196, 204, 201, 203), (204, 199, 205, 201), (199, 206, 189, 205), (206, 207, 208, 189), (207, 202, 183, 208), (202, 223, 145, 183), (203, 201, 194, 210), (201, 205, 82, 194), (205, 189, 11, 82), (189, 208, 10, 11), (208, 183, 77, 10), (183, 145, 91, 77), (209, 195, 218, 55), (195, 147, 214, 218), (147, 212, 221, 214), (212, 216, 215, 221), (216, 188, 220, 215), (188, 132, 219, 220), (55, 218, 211, 223), (218, 214, 222, 211), (214, 221, 191, 222), (221, 215, 224, 191), (215, 220, 229, 224), (220, 219, 228, 229), (223, 211, 225, 145), (211, 222, 227, 225), (222, 191, 213, 227), (191, 224, 226, 213), (224, 229, 230, 226), (229, 228, 217, 230), (145, 225, 52, 91), (225, 227, 63, 52), (227, 213, 65, 63), (213, 226, 61, 65), (226, 230, 89, 61), (230, 217, 155, 89), (231, 256, 248, 268), (267, 255, 256, 231), (269, 249, 255, 267), (240, 269, 267, 122), (122, 267, 231, 262), (262, 231, 268, 124), (124, 268, 123, 130), (269, 240, 244, 128), (249, 269, 128, 243), (240, 122, 233, 244), (122, 262, 232, 233), (262, 124, 234, 232), (124, 130, 236, 234), (130, 123, 235, 236), (123, 237, 261, 235), (255, 249, 243, 238), (256, 255, 238, 239), (248, 256, 239, 247), (237, 248, 247, 261), (258, 238, 243, 128), (242, 253, 115, 114), (253, 252, 129, 115), (252, 254, 264, 129), (254, 257, 246, 264), (114, 115, 34, 118), (115, 129, 116, 34), (129, 264, 250, 116), (264, 246, 251, 250), (116, 250, 263, 265), (250, 251, 241, 263), (125, 84, 120, 245), (84, 265, 87, 120), (265, 263, 259, 87), (263, 241, 266, 259), (233, 258, 128, 244), (258, 233, 270, 276), (233, 232, 271, 270), (232, 234, 278, 271), (234, 260, 275, 278), (235, 261, 247, 260), (236, 235, 260, 234), (272, 273, 277, 276), (271, 272, 276, 270), (275, 274, 273, 272), (278, 275, 272, 271), (247, 239, 273, 274), (260, 247, 274, 275), (239, 238, 277, 273), (238, 258, 276, 277), (306, 297, 290, 280), (284, 300, 297, 306), (305, 299, 300, 284), (307, 298, 299, 305), (293, 307, 305, 279), (279, 305, 284, 304), (304, 284, 306, 281), (281, 306, 280, 283), (307, 293, 295, 282), (298, 307, 282, 294), (293, 279, 286, 295), (279, 304, 285, 286), (304, 281, 287, 285), (281, 283, 289, 287), (283, 280, 288, 289), (280, 290, 303, 288), (299, 298, 294, 291), (300, 299, 291, 292), (297, 300, 292, 296), (290, 297, 296, 303), (301, 291, 294, 282), (286, 301, 282, 295), (301, 286, 308, 314), (286, 285, 309, 308), (285, 287, 316, 309), (287, 302, 313, 316), (288, 303, 296, 302), (289, 288, 302, 287), (310, 311, 315, 314), (309, 310, 314, 308), (313, 312, 311, 310), (316, 313, 310, 309), (296, 292, 311, 312), (302, 296, 312, 313), (292, 291, 315, 311), (291, 301, 314, 315), (342, 333, 318, 319), (341, 326, 324, 321), (340, 323, 320, 329), (339, 330, 328, 331), (338, 334, 327, 332), (337, 321, 324, 329), (331, 337, 329, 320), (328, 319, 337, 331), (319, 318, 321, 337), (336, 338, 332, 317), (325, 335, 338, 336), (335, 322, 334, 338), (323, 339, 331, 320), (325, 336, 339, 323), (336, 317, 330, 339), (326, 340, 329, 324), (322, 335, 340, 326), (335, 325, 323, 340), (333, 341, 321, 318), (327, 334, 341, 333), (334, 322, 326, 341), (330, 342, 319, 328), (317, 332, 342, 330), (332, 327, 333, 342), (368, 359, 344, 345), (367, 352, 350, 347), (366, 349, 346, 355), (365, 356, 354, 357), (364, 360, 353, 358), (363, 347, 350, 355), (357, 363, 355, 346), (354, 345, 363, 357), (345, 344, 347, 363), (362, 364, 358, 343), (351, 361, 364, 362), (361, 348, 360, 364), (349, 365, 357, 346), (351, 362, 365, 349), (362, 343, 356, 365), (352, 366, 355, 350), (348, 361, 366, 352), (361, 351, 349, 366), (359, 367, 347, 344), (353, 360, 367, 359), (360, 348, 352, 367), (356, 368, 345, 354), (343, 358, 368, 356), (358, 353, 359, 368), (394, 385, 370, 371), (393, 378, 376, 373), (392, 375, 372, 381), (391, 382, 380, 383), (390, 386, 379, 384), (389, 373, 376, 381), (383, 389, 381, 372), (380, 371, 389, 383), (371, 370, 373, 389), (388, 390, 384, 369), (377, 387, 390, 388), (387, 374, 386, 390), (375, 391, 383, 372), (377, 388, 391, 375), (388, 369, 382, 391), (378, 392, 381, 376), (374, 387, 392, 378), (387, 377, 375, 392), (385, 393, 373, 370), (379, 386, 393, 385), (386, 374, 378, 393), (382, 394, 371, 380), (369, 384, 394, 382), (384, 379, 385, 394), (420, 411, 396, 397), (419, 404, 402, 399), (418, 401, 398, 407), (417, 408, 406, 409), (416, 412, 405, 410), (415, 399, 402, 407), (409, 415, 407, 398), (406, 397, 415, 409), (397, 396, 399, 415), (414, 416, 410, 395), (403, 413, 416, 414), (413, 400, 412, 416), (401, 417, 409, 398), (403, 414, 417, 401), (414, 395, 408, 417), (404, 418, 407, 402), (400, 413, 418, 404), (413, 403, 401, 418), (411, 419, 399, 396), (405, 412, 419, 411), (412, 400, 404, 419), (408, 420, 397, 406), (395, 410, 420, 408), (410, 405, 411, 420), (446, 437, 422, 423), (445, 430, 428, 425), (444, 427, 424, 433), (443, 434, 432, 435), (442, 438, 431, 436), (441, 425, 428, 433), (435, 441, 433, 424), (432, 423, 441, 435), (423, 422, 425, 441), (440, 442, 436, 421), (429, 439, 442, 440), (439, 426, 438, 442), (427, 443, 435, 424), (429, 440, 443, 427), (440, 421, 434, 443), (430, 444, 433, 428), (426, 439, 444, 430), (439, 429, 427, 444), (437, 445, 425, 422), (431, 438, 445, 437), (438, 426, 430, 445), (434, 446, 423, 432), (421, 436, 446, 434), (436, 431, 437, 446), (472, 463, 448, 449), (471, 456, 454, 451), (470, 453, 450, 459), (469, 460, 458, 461), (468, 464, 457, 462), (467, 451, 454, 459), (461, 467, 459, 450), (458, 449, 467, 461), (449, 448, 451, 467), (466, 468, 462, 447), (455, 465, 468, 466), (465, 452, 464, 468), (453, 469, 461, 450), (455, 466, 469, 453), (466, 447, 460, 469), (456, 470, 459, 454), (452, 465, 470, 456), (465, 455, 453, 470), (463, 471, 451, 448), (457, 464, 471, 463), (464, 452, 456, 471), (460, 472, 449, 458), (447, 462, 472, 460), (462, 457, 463, 472), (498, 489, 474, 475), (497, 482, 480, 477), (496, 479, 476, 485), (495, 486, 484, 487), (494, 490, 483, 488), (493, 477, 480, 485), (487, 493, 485, 476), (484, 475, 493, 487), (475, 474, 477, 493), (492, 494, 488, 473), (481, 491, 494, 492), (491, 478, 490, 494), (479, 495, 487, 476), (481, 492, 495, 479), (492, 473, 486, 495), (482, 496, 485, 480), (478, 491, 496, 482), (491, 481, 479, 496), (489, 497, 477, 474), (483, 490, 497, 489), (490, 478, 482, 497), (486, 498, 475, 484), (473, 488, 498, 486), (488, 483, 489, 498), (524, 515, 500, 501), (523, 508, 506, 503), (522, 505, 502, 511), (521, 512, 510, 513), (520, 516, 509, 514), (519, 503, 506, 511), (513, 519, 511, 502), (510, 501, 519, 513), (501, 500, 503, 519), (518, 520, 514, 499), (507, 517, 520, 518), (517, 504, 516, 520), (505, 521, 513, 502), (507, 518, 521, 505), (518, 499, 512, 521), (508, 522, 511, 506), (504, 517, 522, 508), (517, 507, 505, 522), (515, 523, 503, 500), (509, 516, 523, 515), (516, 504, 508, 523), (512, 524, 501, 510), (499, 514, 524, 512), (514, 509, 515, 524), (550, 541, 526, 527), (549, 534, 532, 529), (548, 531, 528, 537), (547, 538, 536, 539), (546, 542, 535, 540), (545, 529, 532, 537), (539, 545, 537, 528), (536, 527, 545, 539), (527, 526, 529, 545), (544, 546, 540, 525), (533, 543, 546, 544), (543, 530, 542, 546), (531, 547, 539, 528), (533, 544, 547, 531), (544, 525, 538, 547), (534, 548, 537, 532), (530, 543, 548, 534), (543, 533, 531, 548), (541, 549, 529, 526), (535, 542, 549, 541), (542, 530, 534, 549), (538, 550, 527, 536), (525, 540, 550, 538), (540, 535, 541, 550), (576, 567, 552, 553), (575, 560, 558, 555), (574, 557, 554, 563), (573, 564, 562, 565), (572, 568, 561, 566), (571, 555, 558, 563), (565, 571, 563, 554), (562, 553, 571, 565), (553, 552, 555, 571), (570, 572, 566, 551), (559, 569, 572, 570), (569, 556, 568, 572), (557, 573, 565, 554), (559, 570, 573, 557), (570, 551, 564, 573), (560, 574, 563, 558), (556, 569, 574, 560), (569, 559, 557, 574), (567, 575, 555, 552), (561, 568, 575, 567), (568, 556, 560, 575), (564, 576, 553, 562), (551, 566, 576, 564), (566, 561, 567, 576), (602, 593, 578, 579), (601, 586, 584, 581), (600, 583, 580, 589), (599, 590, 588, 591), (598, 594, 587, 592), (597, 581, 584, 589), (591, 597, 589, 580), (588, 579, 597, 591), (579, 578, 581, 597), (596, 598, 592, 577), (585, 595, 598, 596), (595, 582, 594, 598), (583, 599, 591, 580), (585, 596, 599, 583), (596, 577, 590, 599), (586, 600, 589, 584), (582, 595, 600, 586), (595, 585, 583, 600), (593, 601, 581, 578), (587, 594, 601, 593), (594, 582, 586, 601), (590, 602, 579, 588), (577, 592, 602, 590), (592, 587, 593, 602), (614, 607, 623, 631), (617, 610, 634, 632), (622, 603, 630, 625), (620, 621, 629, 628), (603, 614, 631, 630), (621, 622, 625, 629), (609, 604, 614, 603), (604, 605, 607, 614), (605, 608, 618, 607), (615, 613, 610, 617), (608, 615, 617, 618), (613, 616, 619, 610), (616, 612, 620, 619), (612, 611, 621, 620), (611, 606, 622, 621), (606, 609, 603, 622), (623, 624, 626, 631), (624, 627, 628, 626), (631, 626, 625, 630), (626, 628, 629, 625), (627, 624, 632, 634), (624, 623, 633, 632), (607, 618, 633, 623), (618, 617, 632, 633), (610, 619, 627, 634), (619, 620, 628, 627), (660, 651, 636, 637), (659, 644, 642, 639), (658, 641, 638, 647), (657, 648, 646, 649), (656, 652, 645, 650), (655, 639, 642, 647), (649, 655, 647, 638), (646, 637, 655, 649), (637, 636, 639, 655), (654, 656, 650, 635), (643, 653, 656, 654), (653, 640, 652, 656), (641, 657, 649, 638), (643, 654, 657, 641), (654, 635, 648, 657), (644, 658, 647, 642), (640, 653, 658, 644), (653, 643, 641, 658), (651, 659, 639, 636), (645, 652, 659, 651), (652, 640, 644, 659), (648, 660, 637, 646), (635, 650, 660, 648), (650, 645, 651, 660), (686, 677, 662, 663), (685, 670, 668, 665), (684, 667, 664, 673), (683, 674, 672, 675), (682, 678, 671, 676), (681, 665, 668, 673), (675, 681, 673, 664), (672, 663, 681, 675), (663, 662, 665, 681), (680, 682, 676, 661), (669, 679, 682, 680), (679, 666, 678, 682), (667, 683, 675, 664), (669, 680, 683, 667), (680, 661, 674, 683), (670, 684, 673, 668), (666, 679, 684, 670), (679, 669, 667, 684), (677, 685, 665, 662), (671, 678, 685, 677), (678, 666, 670, 685), (674, 686, 663, 672), (661, 676, 686, 674), (676, 671, 677, 686), (712, 703, 688, 689), (711, 696, 694, 691), (710, 693, 690, 699), (709, 700, 698, 701), (708, 704, 697, 702), (707, 691, 694, 699), (701, 707, 699, 690), (698, 689, 707, 701), (689, 688, 691, 707), (706, 708, 702, 687), (695, 705, 708, 706), (705, 692, 704, 708), (693, 709, 701, 690), (695, 706, 709, 693), (706, 687, 700, 709), (696, 710, 699, 694), (692, 705, 710, 696), (705, 695, 693, 710), (703, 711, 691, 688), (697, 704, 711, 703), (704, 692, 696, 711), (700, 712, 689, 698), (687, 702, 712, 700), (702, 697, 703, 712), (738, 729, 714, 715), (737, 722, 720, 717), (736, 719, 716, 725), (735, 726, 724, 727), (734, 730, 723, 728), (733, 717, 720, 725), (727, 733, 725, 716), (724, 715, 733, 727), (715, 714, 717, 733), (732, 734, 728, 713), (721, 731, 734, 732), (731, 718, 730, 734), (719, 735, 727, 716), (721, 732, 735, 719), (732, 713, 726, 735), (722, 736, 725, 720), (718, 731, 736, 722), (731, 721, 719, 736), (729, 737, 717, 714), (723, 730, 737, 729), (730, 718, 722, 737), (726, 738, 715, 724), (713, 728, 738, 726), (728, 723, 729, 738)])
_uv = me_cube.uv_layers.new(name='UVMap')
_uv.uv.foreach_set('vector', [0.5667, 0.4092, 0.5999, 0.4092, 0.5999, 0.4545, 0.5667, 0.4545, 0.5334, 0.4092, 0.5666, 0.4092, 0.5666, 0.4545, 0.5334, 0.4545, 0.5001, 0.4092, 0.5333, 0.4092, 0.5333, 0.4545, 0.5001, 0.4545, 0.5667, 0.4092, 0.5999, 0.4092, 0.5999, 0.4545, 0.5667, 0.4545, 0.6334, 0.3637, 0.6666, 0.3637, 0.6666, 0.409, 0.6334, 0.409, 0.5667, 0.4318, 0.5999, 0.4092, 0.5999, 0.4545, 0.5667, 0.4545, 0.5667, 0.4092, 0.5999, 0.4092, 0.5999, 0.4545, 0.5813, 0.4545, 0.5334, 0.3637, 0.5666, 0.3637, 0.5666, 0.409, 0.5334, 0.409, 0.5001, 0.3637, 0.5333, 0.3637, 0.5333, 0.409, 0.5001, 0.409, 0.5667, 0.4092, 0.5999, 0.4092, 0.5999, 0.4545, 0.5667, 0.4545, 0.6001, 0.4092, 0.6333, 0.4092, 0.6333, 0.4545, 0.6001, 0.4545, 0.6334, 0.4092, 0.6666, 0.4092, 0.6666, 0.4545, 0.6334, 0.4545, 0.5667, 0.4092, 0.5999, 0.4092, 0.5999, 0.4545, 0.5667, 0.4545, 0.5001, 0.4546, 0.5333, 0.4546, 0.5333, 0.4999, 0.5001, 0.4999, 0.5334, 0.4546, 0.5666, 0.4546, 0.5666, 0.4999, 0.5334, 0.4999, 0.5667, 0.4546, 0.5999, 0.4546, 0.5999, 0.4999, 0.5667, 0.4999, 0.6001, 0.4546, 0.6333, 0.4546, 0.6333, 0.4999, 0.6001, 0.4999, 0.6334, 0.4546, 0.6666, 0.4546, 0.6666, 0.4999, 0.6334, 0.4999, 0.5667, 0.4092, 0.5999, 0.4092, 0.5999, 0.4545, 0.5667, 0.4318, 0.5001, 0.5001, 0.5333, 0.5001, 0.5333, 0.5454, 0.5001, 0.5454, 0.5334, 0.5001, 0.5666, 0.5001, 0.5666, 0.5454, 0.5334, 0.5454, 0.5667, 0.5001, 0.5999, 0.5001, 0.5999, 0.5454, 0.5667, 0.5454, 0.6001, 0.5001, 0.6333, 0.5001, 0.6333, 0.5454, 0.6001, 0.5454, 0.6334, 0.5001, 0.6666, 0.5001, 0.6666, 0.5454, 0.6334, 0.5454, 0.5667, 0.4092, 0.5999, 0.4092, 0.5999, 0.4347, 0.5667, 0.4545, 0.5001, 0.3637, 0.5333, 0.3637, 0.5333, 0.409, 0.5001, 0.409, 0.5334, 0.3637, 0.5666, 0.3637, 0.5666, 0.409, 0.5334, 0.409, 0.5667, 0.3637, 0.5999, 0.3637, 0.5999, 0.409, 0.5667, 0.409, 0.6001, 0.3637, 0.6333, 0.3637, 0.6333, 0.409, 0.6001, 0.409, 0.5667, 0.4092, 0.5999, 0.4092, 0.5999, 0.4545, 0.5667, 0.4545, 0.5854, 0.429, 0.5667, 0.4092, 0.5667, 0.4545, 0.5999, 0.4545, 0.5001, 0.4092, 0.5333, 0.4092, 0.5333, 0.4545, 0.5001, 0.4545, 0.5334, 0.4092, 0.5666, 0.4092, 0.5666, 0.4545, 0.5334, 0.4545, 0.5667, 0.4092, 0.5999, 0.4092, 0.5999, 0.4545, 0.5667, 0.4545, 0.6001, 0.4092, 0.6333, 0.4092, 0.6333, 0.4545, 0.6001, 0.4545, 0.5667, 0.4092, 0.5999, 0.4092, 0.5999, 0.4545, 0.5667, 0.4545, 0.5667, 0.4092, 0.5999, 0.4261, 0.5999, 0.4545, 0.5667, 0.4545, 0.5001, 0.4546, 0.5333, 0.4546, 0.5333, 0.4999, 0.5001, 0.4999, 0.5334, 0.4546, 0.5666, 0.4546, 0.5666, 0.4999, 0.5334, 0.4999, 0.5667, 0.4546, 0.5999, 0.4546, 0.5999, 0.4999, 0.5667, 0.4999, 0.6001, 0.4546, 0.6333, 0.4546, 0.6333, 0.4999, 0.6001, 0.4999, 0.5667, 0.4092, 0.5999, 0.4261, 0.5999, 0.4545, 0.5667, 0.4545, 0.5999, 0.4092, 0.5667, 0.4092, 0.5667, 0.4545, 0.5999, 0.4545, 0.5001, 0.5001, 0.5333, 0.5001, 0.5333, 0.5454, 0.5001, 0.5454, 0.5334, 0.5001, 0.5666, 0.5001, 0.5666, 0.5454, 0.5334, 0.5454, 0.5667, 0.5001, 0.5999, 0.5001, 0.5999, 0.5454, 0.5667, 0.5454, 0.6001, 0.5001, 0.6333, 0.5001, 0.6333, 0.5454, 0.6001, 0.5454, 0.5999, 0.4092, 0.5667, 0.4092, 0.5667, 0.4545, 0.5999, 0.4545, 0.5667, 0.4092, 0.5999, 0.4092, 0.5999, 0.4545, 0.5667, 0.4545, 0.5001, 0.3637, 0.5333, 0.3637, 0.5333, 0.409, 0.5001, 0.409, 0.5667, 0.4092, 0.5999, 0.4092, 0.5999, 0.4545, 0.5667, 0.4545, 0.5667, 0.4092, 0.5999, 0.4092, 0.5999, 0.4545, 0.5667, 0.4545, 0.6001, 0.3637, 0.6333, 0.3637, 0.6333, 0.409, 0.6001, 0.409, 0.5667, 0.4092, 0.5999, 0.4092, 0.5999, 0.4545, 0.5667, 0.4545, 0.5667, 0.4092, 0.5999, 0.4092, 0.5999, 0.4545, 0.5667, 0.4545, 0.5999, 0.4092, 0.5667, 0.4092, 0.5667, 0.4545, 0.5999, 0.4545, 0.5334, 0.4092, 0.5666, 0.4092, 0.5666, 0.4545, 0.5334, 0.4545, 0.5667, 0.4092, 0.5999, 0.4092, 0.5999, 0.4545, 0.5667, 0.4545, 0.6001, 0.4092, 0.6333, 0.4092, 0.6333, 0.4545, 0.6001, 0.4545, 0.5667, 0.4092, 0.5999, 0.4092, 0.5667, 0.4545, 0.5667, 0.4545, 0.5854, 0.4092, 0.5667, 0.4092, 0.5667, 0.4545, 0.5999, 0.4545, 0.5001, 0.4546, 0.5333, 0.4546, 0.5333, 0.4999, 0.5001, 0.4999, 0.5334, 0.4546, 0.5666, 0.4546, 0.5666, 0.4999, 0.5334, 0.4999, 0.5667, 0.4546, 0.5999, 0.4546, 0.5999, 0.4999, 0.5667, 0.4999, 0.6001, 0.4546, 0.6333, 0.4546, 0.6333, 0.4999, 0.6001, 0.4999, 0.5667, 0.4092, 0.5999, 0.4092, 0.5999, 0.4545, 0.5667, 0.4545, 0.5999, 0.4375, 0.5667, 0.4092, 0.5667, 0.4545, 0.5999, 0.4545, 0.5001, 0.5001, 0.5333, 0.5001, 0.5333, 0.5454, 0.5001, 0.5454, 0.5334, 0.5001, 0.5666, 0.5001, 0.5666, 0.5454, 0.5334, 0.5454, 0.5999, 0.4092, 0.5667, 0.4092, 0.5667, 0.4318, 0.5999, 0.4545, 0.5667, 0.4092, 0.5999, 0.4092, 0.5999, 0.4545, 0.5667, 0.429, 0.5667, 0.4092, 0.5999, 0.4092, 0.5999, 0.4545, 0.5792, 0.4545, 0.5667, 0.4261, 0.5999, 0.4092, 0.5999, 0.4545, 0.5999, 0.4545, 0.5667, 0.4092, 0.5999, 0.4092, 0.5999, 0.4545, 0.5667, 0.4545, 0.5667, 0.4092, 0.5999, 0.4092, 0.5999, 0.4545, 0.5667, 0.4545, 0.5667, 0.4092, 0.5999, 0.4092, 0.5999, 0.4545, 0.5667, 0.4545, 0.5667, 0.4092, 0.5875, 0.4092, 0.5999, 0.4545, 0.5792, 0.4545, 0.5667, 0.4092, 0.5999, 0.4375, 0.5999, 0.4545, 0.5667, 0.4545, 0.4667, 0.4092, 0.4999, 0.4092, 0.4999, 0.4545, 0.4667, 0.4545, 0.5001, 0.4092, 0.5333, 0.4092, 0.5333, 0.4545, 0.5001, 0.4545, 0.5334, 0.4092, 0.5666, 0.4092, 0.5666, 0.4545, 0.5334, 0.4545, 0.5667, 0.4092, 0.5999, 0.4092, 0.5999, 0.4545, 0.5667, 0.4545, 0.6001, 0.4092, 0.6333, 0.4092, 0.6333, 0.4545, 0.6001, 0.4545, 0.5667, 0.4092, 0.5999, 0.4092, 0.5999, 0.4545, 0.5667, 0.4545, 0.4667, 0.4546, 0.4999, 0.4546, 0.4999, 0.4999, 0.4667, 0.4999, 0.5001, 0.4546, 0.5333, 0.4546, 0.5333, 0.4999, 0.5001, 0.4999, 0.5334, 0.4546, 0.5666, 0.4546, 0.5666, 0.4999, 0.5334, 0.4999, 0.5667, 0.4546, 0.5999, 0.4546, 0.5999, 0.4999, 0.5667, 0.4999, 0.6001, 0.4546, 0.6333, 0.4546, 0.6333, 0.4999, 0.6001, 0.4999, 0.5667, 0.4092, 0.5999, 0.4092, 0.5999, 0.4545, 0.5792, 0.4347, 0.4667, 0.5001, 0.4999, 0.5001, 0.4999, 0.5454, 0.4667, 0.5454, 0.5001, 0.5001, 0.5333, 0.5001, 0.5333, 0.5454, 0.5001, 0.5454, 0.5334, 0.5001, 0.5666, 0.5001, 0.5666, 0.5454, 0.5334, 0.5454, 0.5667, 0.5001, 0.5999, 0.5001, 0.5999, 0.5454, 0.5667, 0.5454, 0.6001, 0.5001, 0.6333, 0.5001, 0.6333, 0.5454, 0.6001, 0.5454, 0.6334, 0.5001, 0.6666, 0.5001, 0.6666, 0.5454, 0.6334, 0.5454, 0.4667, 0.3637, 0.4999, 0.3637, 0.4999, 0.409, 0.4667, 0.409, 0.5001, 0.3637, 0.5333, 0.3637, 0.5333, 0.409, 0.5001, 0.409, 0.5334, 0.3637, 0.5666, 0.3637, 0.5666, 0.409, 0.5334, 0.409, 0.5667, 0.3637, 0.5999, 0.3637, 0.5999, 0.409, 0.5667, 0.409, 0.6001, 0.3637, 0.6333, 0.3637, 0.6333, 0.409, 0.6001, 0.409, 0.5999, 0.4092, 0.5833, 0.4092, 0.5667, 0.4092, 0.5813, 0.4545, 0.5999, 0.3637, 0.5999, 0.409, 0.5667, 0.409, 0.5667, 0.3637, 0.5667, 0.4545, 0.5667, 0.4092, 0.5999, 0.4092, 0.5999, 0.4545, 0.5666, 0.3637, 0.5666, 0.409, 0.5334, 0.409, 0.5334, 0.3637, 0.5667, 0.4545, 0.5667, 0.4092, 0.5999, 0.4092, 0.5999, 0.4545, 0.4667, 0.4092, 0.4999, 0.4092, 0.4999, 0.4545, 0.4667, 0.4545, 0.5666, 0.4546, 0.5666, 0.4999, 0.5334, 0.4999, 0.5334, 0.4546, 0.5334, 0.4744, 0.5521, 0.4999, 0.5666, 0.4999, 0.5666, 0.4546, 0.5833, 0.4545, 0.5667, 0.4092, 0.5667, 0.4092, 0.5999, 0.4545, 0.4667, 0.4546, 0.4999, 0.4546, 0.4999, 0.4999, 0.4667, 0.4999, 0.4001, 0.4546, 0.4333, 0.4546, 0.4333, 0.4999, 0.4001, 0.4999, 0.5667, 0.4545, 0.5667, 0.4092, 0.5999, 0.4092, 0.5999, 0.4545, 0.4667, 0.5001, 0.4999, 0.5001, 0.4999, 0.5454, 0.4667, 0.5454, 0.5001, 0.5001, 0.5333, 0.5001, 0.5333, 0.5454, 0.5001, 0.5454, 0.5334, 0.5001, 0.5666, 0.5001, 0.5666, 0.5454, 0.5334, 0.5454, 0.5667, 0.5001, 0.5999, 0.5001, 0.5999, 0.5454, 0.5667, 0.5454, 0.5813, 0.4545, 0.5667, 0.4545, 0.5999, 0.4092, 0.5999, 0.4092, 0.5667, 0.4545, 0.5667, 0.4092, 0.5875, 0.4092, 0.5999, 0.4092, 0.5334, 0.4546, 0.5666, 0.4546, 0.5666, 0.4999, 0.55, 0.4999, 0.5334, 0.4546, 0.5666, 0.4546, 0.5666, 0.4999, 0.5334, 0.4999, 0.5334, 0.4546, 0.5666, 0.4546, 0.5666, 0.4999, 0.5334, 0.483, 0.5334, 0.4546, 0.5666, 0.4546, 0.5542, 0.4999, 0.5334, 0.4999, 0.5521, 0.4546, 0.5334, 0.4546, 0.5334, 0.4999, 0.5666, 0.4999, 0.5334, 0.4546, 0.5666, 0.4546, 0.5666, 0.4999, 0.5334, 0.483, 0.5334, 0.4546, 0.5666, 0.4546, 0.5666, 0.4999, 0.5334, 0.4999, 0.5334, 0.4546, 0.5666, 0.4744, 0.5666, 0.4999, 0.5334, 0.4999, 0.5458, 0.4546, 0.5666, 0.4546, 0.5666, 0.4999, 0.5334, 0.4999, 0.5334, 0.4546, 0.5666, 0.4546, 0.5666, 0.4999, 0.5334, 0.4999, 0.5479, 0.4546, 0.5666, 0.4716, 0.5666, 0.4999, 0.5334, 0.4999, 0.5334, 0.4546, 0.5666, 0.4546, 0.5666, 0.4999, 0.5334, 0.4999, 0.5666, 0.4546, 0.5334, 0.4546, 0.5334, 0.4999, 0.5666, 0.4999, 0.5334, 0.4546, 0.5666, 0.4546, 0.5666, 0.4999, 0.5334, 0.4999, 0.5334, 0.4546, 0.5666, 0.4546, 0.5666, 0.4999, 0.5334, 0.4999, 0.5334, 0.4546, 0.5666, 0.4546, 0.5521, 0.4999, 0.5334, 0.483, 0.5458, 0.4546, 0.5666, 0.4546, 0.5666, 0.4999, 0.5334, 0.4999, 0.5666, 0.4546, 0.5334, 0.4546, 0.5334, 0.4999, 0.5666, 0.4999, 0.5666, 0.4546, 0.5334, 0.4546, 0.5334, 0.4999, 0.5666, 0.4999, 0.5334, 0.4546, 0.5666, 0.4546, 0.5666, 0.4999, 0.5334, 0.4999, 0.5334, 0.4546, 0.5666, 0.4546, 0.5458, 0.4999, 0.5334, 0.4999, 0.5479, 0.4546, 0.5666, 0.4546, 0.5666, 0.4999, 0.5334, 0.4801, 0.5334, 0.4546, 0.5666, 0.4546, 0.5458, 0.4999, 0.5334, 0.4999, 0.5334, 0.4546, 0.5666, 0.4546, 0.5666, 0.4999, 0.5334, 0.4999, 0.5521, 0.4546, 0.5666, 0.4546, 0.5666, 0.4999, 0.5334, 0.483, 0.5334, 0.4546, 0.5521, 0.4546, 0.5666, 0.4999, 0.55, 0.483, 0.5334, 0.4546, 0.5666, 0.4546, 0.5666, 0.4999, 0.5334, 0.4999, 0.5334, 0.4546, 0.5666, 0.4546, 0.5666, 0.4999, 0.5334, 0.4999, 0.5666, 0.4546, 0.5542, 0.4546, 0.5666, 0.4999, 0.5334, 0.4999, 0.4667, 0.4092, 0.4999, 0.4092, 0.4999, 0.4545, 0.4667, 0.4545, 0.5334, 0.4546, 0.5666, 0.4546, 0.5666, 0.4999, 0.5334, 0.4999, 0.5334, 0.4546, 0.5666, 0.4744, 0.5666, 0.4999, 0.5334, 0.4999, 0.5666, 0.4716, 0.5334, 0.4546, 0.5334, 0.4999, 0.5666, 0.4999, 0.5334, 0.4546, 0.5666, 0.4546, 0.5666, 0.4999, 0.5334, 0.4999, 0.5666, 0.4546, 0.5334, 0.4716, 0.5334, 0.483, 0.5666, 0.4999, 0.4667, 0.4092, 0.4999, 0.4092, 0.4999, 0.4545, 0.4667, 0.4545, 0.5666, 0.4546, 0.5334, 0.4801, 0.5334, 0.4999, 0.5666, 0.4744, 0.5334, 0.4546, 0.5666, 0.4546, 0.5666, 0.4999, 0.5334, 0.4999, 0.5666, 0.4546, 0.5334, 0.4546, 0.5334, 0.4999, 0.5666, 0.4999, 0.5666, 0.4546, 0.5334, 0.4546, 0.5334, 0.4999, 0.5666, 0.4999, 0.5334, 0.4546, 0.5666, 0.4546, 0.5666, 0.4999, 0.5334, 0.4999, 0.4667, 0.4092, 0.4875, 0.4092, 0.4999, 0.4545, 0.4667, 0.4545, 0.5666, 0.4546, 0.5334, 0.4546, 0.5334, 0.4999, 0.5666, 0.4999, 0.5334, 0.4546, 0.5666, 0.4546, 0.5666, 0.4773, 0.5479, 0.4999, 0.5334, 0.4716, 0.5666, 0.4546, 0.5666, 0.4999, 0.5334, 0.4999, 0.5666, 0.4546, 0.5334, 0.4546, 0.5334, 0.4999, 0.5666, 0.4999, 0.5667, 0.4092, 0.5999, 0.4092, 0.5999, 0.4318, 0.5833, 0.4545, 0.4667, 0.4092, 0.4999, 0.4092, 0.4999, 0.4545, 0.4667, 0.4347, 0.5334, 0.4546, 0.5666, 0.4546, 0.5666, 0.4801, 0.5666, 0.4999, 0.5334, 0.4546, 0.5521, 0.4546, 0.5666, 0.4999, 0.5334, 0.4999, 0.5334, 0.4546, 0.5666, 0.4546, 0.5666, 0.4999, 0.5458, 0.4999, 0.5458, 0.4546, 0.5666, 0.4546, 0.5666, 0.4999, 0.5334, 0.4999, 0.5334, 0.4546, 0.5666, 0.4546, 0.5666, 0.4999, 0.5334, 0.4999, 0.5334, 0.4546, 0.5479, 0.4546, 0.5666, 0.4999, 0.5334, 0.4999, 0.5334, 0.4546, 0.5521, 0.4546, 0.5666, 0.4999, 0.5334, 0.4999, 0.5334, 0.4546, 0.5666, 0.4801, 0.5666, 0.4999, 0.5479, 0.4999, 0.5334, 0.4546, 0.5666, 0.4546, 0.5666, 0.4999, 0.5334, 0.4999, 0.5334, 0.4546, 0.5666, 0.4546, 0.55, 0.4999, 0.5334, 0.4999, 0.5666, 0.4546, 0.5334, 0.4546, 0.5334, 0.4999, 0.5666, 0.4999, 0.5334, 0.4546, 0.5666, 0.4546, 0.55, 0.4999, 0.5334, 0.4999, 0.5334, 0.4546, 0.5666, 0.4716, 0.5666, 0.4999, 0.5334, 0.4999, 0.5666, 0.4546, 0.5334, 0.4546, 0.5334, 0.4999, 0.5666, 0.4999, 0.5334, 0.4546, 0.5666, 0.4716, 0.5666, 0.4999, 0.5334, 0.4999, 0.5334, 0.4546, 0.5542, 0.4546, 0.5666, 0.4999, 0.5334, 0.4744, 0.5334, 0.4546, 0.5666, 0.4546, 0.5666, 0.4999, 0.5334, 0.4999, 0.5334, 0.4546, 0.5666, 0.4546, 0.5542, 0.4999, 0.5334, 0.4999, 0.5792, 0.4092, 0.5999, 0.4092, 0.5999, 0.4545, 0.5667, 0.4545, 0.5667, 0.4092, 0.5999, 0.4092, 0.5999, 0.4545, 0.5667, 0.4545, 0.5667, 0.4092, 0.5999, 0.4092, 0.5999, 0.4545, 0.5667, 0.4545, 0.5334, 0.4546, 0.5666, 0.4801, 0.5666, 0.4999, 0.5334, 0.4999, 0.5458, 0.4744, 0.5666, 0.4546, 0.5666, 0.4999, 0.5334, 0.4999, 0.5667, 0.4092, 0.5999, 0.4092, 0.5999, 0.4545, 0.5667, 0.4545, 0.6334, 0.4092, 0.6666, 0.4092, 0.6666, 0.4999, 0.6334, 0.4999, 0.5334, 0.4546, 0.5666, 0.4546, 0.5666, 0.4999, 0.5479, 0.4999, 0.5334, 0.4546, 0.5666, 0.4546, 0.5666, 0.4999, 0.5334, 0.4999, 0.4999, 0.429, 0.4667, 0.4092, 0.4667, 0.4545, 0.4999, 0.4545, 0.5334, 0.4546, 0.5666, 0.4546, 0.5666, 0.4999, 0.5334, 0.4999, 0.5334, 0.4546, 0.5666, 0.4546, 0.5666, 0.4999, 0.5334, 0.4999, 0.6334, 0.4092, 0.6666, 0.4092, 0.6666, 0.4999, 0.6334, 0.4688, 0.5334, 0.4546, 0.5542, 0.4546, 0.5666, 0.4999, 0.5334, 0.4999, 0.5334, 0.4546, 0.5666, 0.4546, 0.5666, 0.4999, 0.5334, 0.4999, 0.4999, 0.4092, 0.4667, 0.4092, 0.4667, 0.4545, 0.4999, 0.4545, 0.5334, 0.4546, 0.5666, 0.4546, 0.5666, 0.483, 0.5334, 0.4999, 0.5334, 0.4546, 0.5666, 0.4546, 0.5666, 0.4999, 0.5334, 0.4999, 0.6334, 0.4092, 0.6666, 0.4517, 0.6666, 0.4999, 0.6334, 0.4999, 0.5334, 0.4546, 0.5666, 0.4546, 0.5666, 0.4999, 0.5334, 0.4999, 0.5334, 0.4546, 0.5666, 0.4546, 0.5666, 0.4999, 0.5334, 0.4999, 0.4999, 0.4092, 0.4667, 0.4092, 0.4813, 0.4545, 0.4999, 0.4545, 0.5458, 0.4546, 0.5666, 0.4546, 0.5542, 0.4999, 0.5334, 0.4999, 0.5334, 0.4546, 0.5666, 0.4546, 0.5666, 0.4999, 0.5334, 0.4999, 0.6334, 0.4092, 0.6666, 0.4092, 0.6666, 0.4999, 0.6666, 0.4999, 0.55, 0.4546, 0.5666, 0.4546, 0.5666, 0.483, 0.5334, 0.4999, 0.5334, 0.4546, 0.5666, 0.4546, 0.5666, 0.4999, 0.5334, 0.4999, 0.5667, 0.4092, 0.5875, 0.4092, 0.5999, 0.4545, 0.5667, 0.4545, 0.5334, 0.4546, 0.5666, 0.4546, 0.5666, 0.4999, 0.5521, 0.4999, 0.5334, 0.4546, 0.5666, 0.4546, 0.5666, 0.4999, 0.5334, 0.4999, 0.4001, 0.4546, 0.4333, 0.4546, 0.4333, 0.4999, 0.4001, 0.4999, 0.4001, 0.4546, 0.4333, 0.4546, 0.4333, 0.4999, 0.4001, 0.4999, 0.4001, 0.4546, 0.4333, 0.4546, 0.4333, 0.4999, 0.4001, 0.4999, 0.4001, 0.4546, 0.4333, 0.4546, 0.4333, 0.4999, 0.4001, 0.4999, 0.4001, 0.4546, 0.4333, 0.4546, 0.4333, 0.4999, 0.4001, 0.4999, 0.4001, 0.4546, 0.4333, 0.4546, 0.4333, 0.4999, 0.4001, 0.4999, 0.4001, 0.4546, 0.4333, 0.4546, 0.4333, 0.4999, 0.4001, 0.4999, 0.5667, 0.3637, 0.5999, 0.3637, 0.5999, 0.409, 0.5667, 0.409, 0.5667, 0.3637, 0.5999, 0.3637, 0.5999, 0.409, 0.5667, 0.409, 0.5667, 0.3637, 0.5999, 0.3637, 0.5999, 0.409, 0.5667, 0.409, 0.5667, 0.3637, 0.5999, 0.3637, 0.5999, 0.409, 0.5667, 0.409, 0.5667, 0.3637, 0.5999, 0.3637, 0.5999, 0.409, 0.5667, 0.409, 0.5667, 0.3637, 0.5999, 0.3637, 0.5999, 0.409, 0.5667, 0.409, 0.5667, 0.3637, 0.5999, 0.3637, 0.5999, 0.409, 0.5667, 0.409, 0.5667, 0.3637, 0.5999, 0.3637, 0.5999, 0.409, 0.5667, 0.409, 0.5667, 0.3637, 0.5999, 0.3637, 0.5999, 0.409, 0.5667, 0.409, 0.5667, 0.3637, 0.5999, 0.3637, 0.5999, 0.409, 0.5667, 0.409, 0.5667, 0.3637, 0.5999, 0.3637, 0.5999, 0.409, 0.5667, 0.409, 0.5667, 0.3637, 0.5999, 0.3637, 0.5999, 0.409, 0.5667, 0.409, 0.7001, 0.3183, 0.7333, 0.3183, 0.7333, 0.3636, 0.7001, 0.3636, 0.5999, 0.4092, 0.5999, 0.4545, 0.5667, 0.4545, 0.5667, 0.4092, 0.5334, 0.4092, 0.5666, 0.4092, 0.5666, 0.4545, 0.5334, 0.4545, 0.5667, 0.4092, 0.5999, 0.4092, 0.5999, 0.4545, 0.5667, 0.4545, 0.5667, 0.4092, 0.5999, 0.4092, 0.5999, 0.4545, 0.5667, 0.4545, 0.5666, 0.4546, 0.5666, 0.4999, 0.5334, 0.4999, 0.5334, 0.4546, 0.5334, 0.4546, 0.5334, 0.4999, 0.5666, 0.4801, 0.5666, 0.4546, 0.5334, 0.4999, 0.5334, 0.4546, 0.5666, 0.4546, 0.5666, 0.4999, 0.5334, 0.4999, 0.5542, 0.4773, 0.5666, 0.4546, 0.5666, 0.4999, 0.5334, 0.4999, 0.5334, 0.4546, 0.5666, 0.4773, 0.5666, 0.4999, 0.5542, 0.4999, 0.5334, 0.4546, 0.55, 0.4716, 0.5666, 0.4999, 0.5001, 0.4546, 0.5333, 0.4546, 0.5333, 0.4999, 0.5001, 0.4999, 0.5334, 0.4546, 0.5666, 0.4546, 0.5666, 0.4999, 0.5334, 0.4999, 0.5667, 0.4546, 0.5999, 0.4546, 0.5999, 0.4999, 0.5667, 0.4999, 0.6001, 0.4546, 0.6333, 0.4546, 0.6333, 0.4999, 0.6001, 0.4999, 0.6667, 0.3183, 0.6999, 0.3183, 0.6999, 0.3636, 0.6667, 0.3636, 0.6999, 0.3183, 0.6667, 0.3183, 0.6667, 0.3183, 0.6999, 0.3183, 0.5667, 0.409, 0.5999, 0.409, 0.5999, 0.409, 0.5667, 0.409, 0.5667, 0.409, 0.5999, 0.409, 0.5999, 0.409, 0.5667, 0.409, 0.6667, 0.2272, 0.6999, 0.2272, 0.6999, 0.2272, 0.6667, 0.2272, 0.7001, 0.1819, 0.7333, 0.1819, 0.7333, 0.2272, 0.7001, 0.2272, 0.6667, 0.1819, 0.6999, 0.1819, 0.6999, 0.2272, 0.6667, 0.2272, 0.7001, 0.2728, 0.7333, 0.2728, 0.7333, 0.3181, 0.7001, 0.3181, 0.6667, 0.2728, 0.6999, 0.2728, 0.6999, 0.3181, 0.6667, 0.3181, 0.7001, 0.2273, 0.7333, 0.2273, 0.7333, 0.2727, 0.7001, 0.2727, 0.6667, 0.2273, 0.6999, 0.2273, 0.6999, 0.2727, 0.6667, 0.2727, 0.5667, 0.409, 0.5999, 0.409, 0.5999, 0.409, 0.5667, 0.409, 0.7001, 0.2272, 0.7333, 0.2272, 0.7333, 0.2272, 0.7001, 0.2272, 0.5667, 0.409, 0.5999, 0.409, 0.5999, 0.409, 0.5667, 0.409, 0.7333, 0.3183, 0.7001, 0.3183, 0.7001, 0.3183, 0.7333, 0.3183, 0.4001, 0.4546, 0.4333, 0.4546, 0.4333, 0.4999, 0.4001, 0.4999, 0.4001, 0.4546, 0.4333, 0.4546, 0.4333, 0.4999, 0.4001, 0.4999, 0.4001, 0.4546, 0.4333, 0.4546, 0.4333, 0.4999, 0.4001, 0.4999, 0.4001, 0.4546, 0.4333, 0.4546, 0.4333, 0.4999, 0.4001, 0.4999, 0.4001, 0.4546, 0.4333, 0.4546, 0.4333, 0.4999, 0.4001, 0.4999, 0.4001, 0.4546, 0.4333, 0.4546, 0.4333, 0.4999, 0.4001, 0.4999, 0.4001, 0.4546, 0.4333, 0.4546, 0.4333, 0.4999, 0.4001, 0.4999, 0.4001, 0.4546, 0.4333, 0.4546, 0.4333, 0.4999, 0.4001, 0.4999, 0.5667, 0.3637, 0.5999, 0.3637, 0.5999, 0.409, 0.5667, 0.409, 0.5667, 0.3637, 0.5999, 0.3637, 0.5999, 0.409, 0.5667, 0.409, 0.5667, 0.3637, 0.5999, 0.3637, 0.5999, 0.409, 0.5667, 0.409, 0.5667, 0.3637, 0.5999, 0.3637, 0.5999, 0.409, 0.5667, 0.409, 0.5667, 0.3637, 0.5999, 0.3637, 0.5999, 0.409, 0.5667, 0.409, 0.5667, 0.3637, 0.5999, 0.3637, 0.5999, 0.409, 0.5667, 0.409, 0.5667, 0.3637, 0.5999, 0.3637, 0.5999, 0.409, 0.5667, 0.409, 0.5667, 0.3637, 0.5999, 0.3637, 0.5999, 0.409, 0.5667, 0.409, 0.5667, 0.3637, 0.5999, 0.3637, 0.5999, 0.409, 0.5667, 0.409, 0.5667, 0.3637, 0.5999, 0.3637, 0.5999, 0.409, 0.5667, 0.409, 0.5667, 0.3637, 0.5999, 0.3637, 0.5999, 0.409, 0.5667, 0.409, 0.5667, 0.3637, 0.5999, 0.3637, 0.5999, 0.409, 0.5667, 0.409, 0.7001, 0.3183, 0.7333, 0.3183, 0.7333, 0.3636, 0.7001, 0.3636, 0.6667, 0.3183, 0.6999, 0.3183, 0.6999, 0.3636, 0.6667, 0.3636, 0.6999, 0.3183, 0.6667, 0.3183, 0.6667, 0.3183, 0.6999, 0.3183, 0.5667, 0.409, 0.5999, 0.409, 0.5999, 0.409, 0.5667, 0.409, 0.5667, 0.409, 0.5999, 0.409, 0.5999, 0.409, 0.5667, 0.409, 0.6667, 0.2272, 0.6999, 0.2272, 0.6999, 0.2272, 0.6667, 0.2272, 0.7001, 0.1819, 0.7333, 0.1819, 0.7333, 0.2272, 0.7001, 0.2272, 0.6667, 0.1819, 0.6999, 0.1819, 0.6999, 0.2272, 0.6667, 0.2272, 0.7001, 0.2728, 0.7333, 0.2728, 0.7333, 0.3181, 0.7001, 0.3181, 0.6667, 0.2728, 0.6999, 0.2728, 0.6999, 0.3181, 0.6667, 0.3181, 0.7001, 0.2273, 0.7333, 0.2273, 0.7333, 0.2727, 0.7001, 0.2727, 0.6667, 0.2273, 0.6999, 0.2273, 0.6999, 0.2727, 0.6667, 0.2727, 0.5667, 0.409, 0.5999, 0.409, 0.5999, 0.409, 0.5667, 0.409, 0.7001, 0.2272, 0.7333, 0.2272, 0.7333, 0.2272, 0.7001, 0.2272, 0.5667, 0.409, 0.5999, 0.409, 0.5999, 0.409, 0.5667, 0.409, 0.7333, 0.3183, 0.7001, 0.3183, 0.7001, 0.3183, 0.7333, 0.3183, 0.5833, 0.3864, 0.5999, 0.3864, 0.5999, 0.409, 0.5833, 0.409, 0.5833, 0.3864, 0.5999, 0.3864, 0.5999, 0.409, 0.5833, 0.409, 0.5833, 0.3864, 0.5999, 0.3864, 0.5999, 0.409, 0.5833, 0.409, 0.5833, 0.3864, 0.5999, 0.3864, 0.5999, 0.409, 0.5833, 0.409, 0.3167, 0.2955, 0.3333, 0.2955, 0.3333, 0.3181, 0.3167, 0.3181, 0.3167, 0.2955, 0.3333, 0.2955, 0.3333, 0.3181, 0.3167, 0.3181, 0.3001, 0.2955, 0.3167, 0.2955, 0.3167, 0.3181, 0.3001, 0.3181, 0.3001, 0.2728, 0.3167, 0.2728, 0.3167, 0.2955, 0.3001, 0.2955, 0.3167, 0.2728, 0.3333, 0.2728, 0.3333, 0.2955, 0.3167, 0.2955, 0.3001, 0.2955, 0.3167, 0.2955, 0.3167, 0.3181, 0.3001, 0.3181, 0.3001, 0.2728, 0.3167, 0.2728, 0.3167, 0.2955, 0.3001, 0.2955, 0.3167, 0.2728, 0.3333, 0.2728, 0.3333, 0.2955, 0.3167, 0.2955, 0.5667, 0.3864, 0.5833, 0.3864, 0.5833, 0.409, 0.5667, 0.409, 0.5667, 0.3637, 0.5833, 0.3637, 0.5833, 0.3864, 0.5667, 0.3864, 0.5833, 0.3637, 0.5999, 0.3637, 0.5999, 0.3864, 0.5833, 0.3864, 0.5667, 0.3864, 0.5833, 0.3864, 0.5833, 0.409, 0.5667, 0.409, 0.5667, 0.3637, 0.5833, 0.3637, 0.5833, 0.3864, 0.5667, 0.3864, 0.5833, 0.3637, 0.5999, 0.3637, 0.5999, 0.3864, 0.5833, 0.3864, 0.5667, 0.3864, 0.5833, 0.3864, 0.5833, 0.409, 0.5667, 0.409, 0.5667, 0.3637, 0.5833, 0.3637, 0.5833, 0.3864, 0.5667, 0.3864, 0.5833, 0.3637, 0.5999, 0.3637, 0.5999, 0.3864, 0.5833, 0.3864, 0.5667, 0.3864, 0.5833, 0.3864, 0.5833, 0.409, 0.5667, 0.409, 0.5667, 0.3637, 0.5833, 0.3637, 0.5833, 0.3864, 0.5667, 0.3864, 0.5833, 0.3637, 0.5999, 0.3637, 0.5999, 0.3864, 0.5833, 0.3864, 0.5833, 0.3864, 0.5999, 0.3864, 0.5999, 0.409, 0.5833, 0.409, 0.5833, 0.3864, 0.5999, 0.3864, 0.5999, 0.409, 0.5833, 0.409, 0.5833, 0.3864, 0.5999, 0.3864, 0.5999, 0.409, 0.5833, 0.409, 0.5833, 0.3864, 0.5999, 0.3864, 0.5999, 0.409, 0.5833, 0.409, 0.3167, 0.2955, 0.3333, 0.2955, 0.3333, 0.3181, 0.3167, 0.3181, 0.3167, 0.2955, 0.3333, 0.2955, 0.3333, 0.3181, 0.3167, 0.3181, 0.3001, 0.2955, 0.3167, 0.2955, 0.3167, 0.3181, 0.3001, 0.3181, 0.3001, 0.2728, 0.3167, 0.2728, 0.3167, 0.2955, 0.3001, 0.2955, 0.3167, 0.2728, 0.3333, 0.2728, 0.3333, 0.2955, 0.3167, 0.2955, 0.3001, 0.2955, 0.3167, 0.2955, 0.3167, 0.3181, 0.3001, 0.3181, 0.3001, 0.2728, 0.3167, 0.2728, 0.3167, 0.2955, 0.3001, 0.2955, 0.3167, 0.2728, 0.3333, 0.2728, 0.3333, 0.2955, 0.3167, 0.2955, 0.5667, 0.3864, 0.5833, 0.3864, 0.5833, 0.409, 0.5667, 0.409, 0.5667, 0.3637, 0.5833, 0.3637, 0.5833, 0.3864, 0.5667, 0.3864, 0.5833, 0.3637, 0.5999, 0.3637, 0.5999, 0.3864, 0.5833, 0.3864, 0.5667, 0.3864, 0.5833, 0.3864, 0.5833, 0.409, 0.5667, 0.409, 0.5667, 0.3637, 0.5833, 0.3637, 0.5833, 0.3864, 0.5667, 0.3864, 0.5833, 0.3637, 0.5999, 0.3637, 0.5999, 0.3864, 0.5833, 0.3864, 0.5667, 0.3864, 0.5833, 0.3864, 0.5833, 0.409, 0.5667, 0.409, 0.5667, 0.3637, 0.5833, 0.3637, 0.5833, 0.3864, 0.5667, 0.3864, 0.5833, 0.3637, 0.5999, 0.3637, 0.5999, 0.3864, 0.5833, 0.3864, 0.5667, 0.3864, 0.5833, 0.3864, 0.5833, 0.409, 0.5667, 0.409, 0.5667, 0.3637, 0.5833, 0.3637, 0.5833, 0.3864, 0.5667, 0.3864, 0.5833, 0.3637, 0.5999, 0.3637, 0.5999, 0.3864, 0.5833, 0.3864, 0.5833, 0.3864, 0.5999, 0.3864, 0.5999, 0.409, 0.5833, 0.409, 0.5833, 0.3864, 0.5999, 0.3864, 0.5999, 0.409, 0.5833, 0.409, 0.5833, 0.3864, 0.5999, 0.3864, 0.5999, 0.409, 0.5833, 0.409, 0.5833, 0.3864, 0.5999, 0.3864, 0.5999, 0.409, 0.5833, 0.409, 0.3167, 0.2955, 0.3333, 0.2955, 0.3333, 0.3181, 0.3167, 0.3181, 0.3167, 0.2955, 0.3333, 0.2955, 0.3333, 0.3181, 0.3167, 0.3181, 0.3001, 0.2955, 0.3167, 0.2955, 0.3167, 0.3181, 0.3001, 0.3181, 0.3001, 0.2728, 0.3167, 0.2728, 0.3167, 0.2955, 0.3001, 0.2955, 0.3167, 0.2728, 0.3333, 0.2728, 0.3333, 0.2955, 0.3167, 0.2955, 0.3001, 0.2955, 0.3167, 0.2955, 0.3167, 0.3181, 0.3001, 0.3181, 0.3001, 0.2728, 0.3167, 0.2728, 0.3167, 0.2955, 0.3001, 0.2955, 0.3167, 0.2728, 0.3333, 0.2728, 0.3333, 0.2955, 0.3167, 0.2955, 0.5667, 0.3864, 0.5833, 0.3864, 0.5833, 0.409, 0.5667, 0.409, 0.5667, 0.3637, 0.5833, 0.3637, 0.5833, 0.3864, 0.5667, 0.3864, 0.5833, 0.3637, 0.5999, 0.3637, 0.5999, 0.3864, 0.5833, 0.3864, 0.5667, 0.3864, 0.5833, 0.3864, 0.5833, 0.409, 0.5667, 0.409, 0.5667, 0.3637, 0.5833, 0.3637, 0.5833, 0.3864, 0.5667, 0.3864, 0.5833, 0.3637, 0.5999, 0.3637, 0.5999, 0.3864, 0.5833, 0.3864, 0.5667, 0.3864, 0.5833, 0.3864, 0.5833, 0.409, 0.5667, 0.409, 0.5667, 0.3637, 0.5833, 0.3637, 0.5833, 0.3864, 0.5667, 0.3864, 0.5833, 0.3637, 0.5999, 0.3637, 0.5999, 0.3864, 0.5833, 0.3864, 0.5667, 0.3864, 0.5833, 0.3864, 0.5833, 0.409, 0.5667, 0.409, 0.5667, 0.3637, 0.5833, 0.3637, 0.5833, 0.3864, 0.5667, 0.3864, 0.5833, 0.3637, 0.5999, 0.3637, 0.5999, 0.3864, 0.5833, 0.3864, 0.5833, 0.3864, 0.5999, 0.3864, 0.5999, 0.409, 0.5833, 0.409, 0.5833, 0.3864, 0.5999, 0.3864, 0.5999, 0.409, 0.5833, 0.409, 0.5833, 0.3864, 0.5999, 0.3864, 0.5999, 0.409, 0.5833, 0.409, 0.5833, 0.3864, 0.5999, 0.3864, 0.5999, 0.409, 0.5833, 0.409, 0.3167, 0.2955, 0.3333, 0.2955, 0.3333, 0.3181, 0.3167, 0.3181, 0.3167, 0.2955, 0.3333, 0.2955, 0.3333, 0.3181, 0.3167, 0.3181, 0.3001, 0.2955, 0.3167, 0.2955, 0.3167, 0.3181, 0.3001, 0.3181, 0.3001, 0.2728, 0.3167, 0.2728, 0.3167, 0.2955, 0.3001, 0.2955, 0.3167, 0.2728, 0.3333, 0.2728, 0.3333, 0.2955, 0.3167, 0.2955, 0.3001, 0.2955, 0.3167, 0.2955, 0.3167, 0.3181, 0.3001, 0.3181, 0.3001, 0.2728, 0.3167, 0.2728, 0.3167, 0.2955, 0.3001, 0.2955, 0.3167, 0.2728, 0.3333, 0.2728, 0.3333, 0.2955, 0.3167, 0.2955, 0.5667, 0.3864, 0.5833, 0.3864, 0.5833, 0.409, 0.5667, 0.409, 0.5667, 0.3637, 0.5833, 0.3637, 0.5833, 0.3864, 0.5667, 0.3864, 0.5833, 0.3637, 0.5999, 0.3637, 0.5999, 0.3864, 0.5833, 0.3864, 0.5667, 0.3864, 0.5833, 0.3864, 0.5833, 0.409, 0.5667, 0.409, 0.5667, 0.3637, 0.5833, 0.3637, 0.5833, 0.3864, 0.5667, 0.3864, 0.5833, 0.3637, 0.5999, 0.3637, 0.5999, 0.3864, 0.5833, 0.3864, 0.5667, 0.3864, 0.5833, 0.3864, 0.5833, 0.409, 0.5667, 0.409, 0.5667, 0.3637, 0.5833, 0.3637, 0.5833, 0.3864, 0.5667, 0.3864, 0.5833, 0.3637, 0.5999, 0.3637, 0.5999, 0.3864, 0.5833, 0.3864, 0.5667, 0.3864, 0.5833, 0.3864, 0.5833, 0.409, 0.5667, 0.409, 0.5667, 0.3637, 0.5833, 0.3637, 0.5833, 0.3864, 0.5667, 0.3864, 0.5833, 0.3637, 0.5999, 0.3637, 0.5999, 0.3864, 0.5833, 0.3864, 0.5833, 0.3864, 0.5999, 0.3864, 0.5999, 0.409, 0.5833, 0.409, 0.5833, 0.3864, 0.5999, 0.3864, 0.5999, 0.409, 0.5833, 0.409, 0.5833, 0.3864, 0.5999, 0.3864, 0.5999, 0.409, 0.5833, 0.409, 0.5833, 0.3864, 0.5999, 0.3864, 0.5999, 0.409, 0.5833, 0.409, 0.3167, 0.2955, 0.3333, 0.2955, 0.3333, 0.3181, 0.3167, 0.3181, 0.3167, 0.2955, 0.3333, 0.2955, 0.3333, 0.3181, 0.3167, 0.3181, 0.3001, 0.2955, 0.3167, 0.2955, 0.3167, 0.3181, 0.3001, 0.3181, 0.3001, 0.2728, 0.3167, 0.2728, 0.3167, 0.2955, 0.3001, 0.2955, 0.3167, 0.2728, 0.3333, 0.2728, 0.3333, 0.2955, 0.3167, 0.2955, 0.3001, 0.2955, 0.3167, 0.2955, 0.3167, 0.3181, 0.3001, 0.3181, 0.3001, 0.2728, 0.3167, 0.2728, 0.3167, 0.2955, 0.3001, 0.2955, 0.3167, 0.2728, 0.3333, 0.2728, 0.3333, 0.2955, 0.3167, 0.2955, 0.5667, 0.3864, 0.5833, 0.3864, 0.5833, 0.409, 0.5667, 0.409, 0.5667, 0.3637, 0.5833, 0.3637, 0.5833, 0.3864, 0.5667, 0.3864, 0.5833, 0.3637, 0.5999, 0.3637, 0.5999, 0.3864, 0.5833, 0.3864, 0.5667, 0.3864, 0.5833, 0.3864, 0.5833, 0.409, 0.5667, 0.409, 0.5667, 0.3637, 0.5833, 0.3637, 0.5833, 0.3864, 0.5667, 0.3864, 0.5833, 0.3637, 0.5999, 0.3637, 0.5999, 0.3864, 0.5833, 0.3864, 0.5667, 0.3864, 0.5833, 0.3864, 0.5833, 0.409, 0.5667, 0.409, 0.5667, 0.3637, 0.5833, 0.3637, 0.5833, 0.3864, 0.5667, 0.3864, 0.5833, 0.3637, 0.5999, 0.3637, 0.5999, 0.3864, 0.5833, 0.3864, 0.5667, 0.3864, 0.5833, 0.3864, 0.5833, 0.409, 0.5667, 0.409, 0.5667, 0.3637, 0.5833, 0.3637, 0.5833, 0.3864, 0.5667, 0.3864, 0.5833, 0.3637, 0.5999, 0.3637, 0.5999, 0.3864, 0.5833, 0.3864, 0.5833, 0.3864, 0.5999, 0.3864, 0.5999, 0.409, 0.5833, 0.409, 0.5833, 0.3864, 0.5999, 0.3864, 0.5999, 0.409, 0.5833, 0.409, 0.5833, 0.3864, 0.5999, 0.3864, 0.5999, 0.409, 0.5833, 0.409, 0.5833, 0.3864, 0.5999, 0.3864, 0.5999, 0.409, 0.5833, 0.409, 0.3167, 0.2955, 0.3333, 0.2955, 0.3333, 0.3181, 0.3167, 0.3181, 0.3167, 0.2955, 0.3333, 0.2955, 0.3333, 0.3181, 0.3167, 0.3181, 0.3001, 0.2955, 0.3167, 0.2955, 0.3167, 0.3181, 0.3001, 0.3181, 0.3001, 0.2728, 0.3167, 0.2728, 0.3167, 0.2955, 0.3001, 0.2955, 0.3167, 0.2728, 0.3333, 0.2728, 0.3333, 0.2955, 0.3167, 0.2955, 0.3001, 0.2955, 0.3167, 0.2955, 0.3167, 0.3181, 0.3001, 0.3181, 0.3001, 0.2728, 0.3167, 0.2728, 0.3167, 0.2955, 0.3001, 0.2955, 0.3167, 0.2728, 0.3333, 0.2728, 0.3333, 0.2955, 0.3167, 0.2955, 0.5667, 0.3864, 0.5833, 0.3864, 0.5833, 0.409, 0.5667, 0.409, 0.5667, 0.3637, 0.5833, 0.3637, 0.5833, 0.3864, 0.5667, 0.3864, 0.5833, 0.3637, 0.5999, 0.3637, 0.5999, 0.3864, 0.5833, 0.3864, 0.5667, 0.3864, 0.5833, 0.3864, 0.5833, 0.409, 0.5667, 0.409, 0.5667, 0.3637, 0.5833, 0.3637, 0.5833, 0.3864, 0.5667, 0.3864, 0.5833, 0.3637, 0.5999, 0.3637, 0.5999, 0.3864, 0.5833, 0.3864, 0.5667, 0.3864, 0.5833, 0.3864, 0.5833, 0.409, 0.5667, 0.409, 0.5667, 0.3637, 0.5833, 0.3637, 0.5833, 0.3864, 0.5667, 0.3864, 0.5833, 0.3637, 0.5999, 0.3637, 0.5999, 0.3864, 0.5833, 0.3864, 0.5667, 0.3864, 0.5833, 0.3864, 0.5833, 0.409, 0.5667, 0.409, 0.5667, 0.3637, 0.5833, 0.3637, 0.5833, 0.3864, 0.5667, 0.3864, 0.5833, 0.3637, 0.5999, 0.3637, 0.5999, 0.3864, 0.5833, 0.3864, 0.5833, 0.3864, 0.5999, 0.3864, 0.5999, 0.409, 0.5833, 0.409, 0.5833, 0.3864, 0.5999, 0.3864, 0.5999, 0.409, 0.5833, 0.409, 0.5833, 0.3864, 0.5999, 0.3864, 0.5999, 0.409, 0.5833, 0.409, 0.5833, 0.3864, 0.5999, 0.3864, 0.5999, 0.409, 0.5833, 0.409, 0.3167, 0.2955, 0.3333, 0.2955, 0.3333, 0.3181, 0.3167, 0.3181, 0.3167, 0.2955, 0.3333, 0.2955, 0.3333, 0.3181, 0.3167, 0.3181, 0.3001, 0.2955, 0.3167, 0.2955, 0.3167, 0.3181, 0.3001, 0.3181, 0.3001, 0.2728, 0.3167, 0.2728, 0.3167, 0.2955, 0.3001, 0.2955, 0.3167, 0.2728, 0.3333, 0.2728, 0.3333, 0.2955, 0.3167, 0.2955, 0.3001, 0.2955, 0.3167, 0.2955, 0.3167, 0.3181, 0.3001, 0.3181, 0.3001, 0.2728, 0.3167, 0.2728, 0.3167, 0.2955, 0.3001, 0.2955, 0.3167, 0.2728, 0.3333, 0.2728, 0.3333, 0.2955, 0.3167, 0.2955, 0.5667, 0.3864, 0.5833, 0.3864, 0.5833, 0.409, 0.5667, 0.409, 0.5667, 0.3637, 0.5833, 0.3637, 0.5833, 0.3864, 0.5667, 0.3864, 0.5833, 0.3637, 0.5999, 0.3637, 0.5999, 0.3864, 0.5833, 0.3864, 0.5667, 0.3864, 0.5833, 0.3864, 0.5833, 0.409, 0.5667, 0.409, 0.5667, 0.3637, 0.5833, 0.3637, 0.5833, 0.3864, 0.5667, 0.3864, 0.5833, 0.3637, 0.5999, 0.3637, 0.5999, 0.3864, 0.5833, 0.3864, 0.5667, 0.3864, 0.5833, 0.3864, 0.5833, 0.409, 0.5667, 0.409, 0.5667, 0.3637, 0.5833, 0.3637, 0.5833, 0.3864, 0.5667, 0.3864, 0.5833, 0.3637, 0.5999, 0.3637, 0.5999, 0.3864, 0.5833, 0.3864, 0.5667, 0.3864, 0.5833, 0.3864, 0.5833, 0.409, 0.5667, 0.409, 0.5667, 0.3637, 0.5833, 0.3637, 0.5833, 0.3864, 0.5667, 0.3864, 0.5833, 0.3637, 0.5999, 0.3637, 0.5999, 0.3864, 0.5833, 0.3864, 0.5833, 0.3864, 0.5999, 0.3864, 0.5999, 0.409, 0.5833, 0.409, 0.5833, 0.3864, 0.5999, 0.3864, 0.5999, 0.409, 0.5833, 0.409, 0.5833, 0.3864, 0.5999, 0.3864, 0.5999, 0.409, 0.5833, 0.409, 0.5833, 0.3864, 0.5999, 0.3864, 0.5999, 0.409, 0.5833, 0.409, 0.3167, 0.2955, 0.3333, 0.2955, 0.3333, 0.3181, 0.3167, 0.3181, 0.3167, 0.2955, 0.3333, 0.2955, 0.3333, 0.3181, 0.3167, 0.3181, 0.3001, 0.2955, 0.3167, 0.2955, 0.3167, 0.3181, 0.3001, 0.3181, 0.3001, 0.2728, 0.3167, 0.2728, 0.3167, 0.2955, 0.3001, 0.2955, 0.3167, 0.2728, 0.3333, 0.2728, 0.3333, 0.2955, 0.3167, 0.2955, 0.3001, 0.2955, 0.3167, 0.2955, 0.3167, 0.3181, 0.3001, 0.3181, 0.3001, 0.2728, 0.3167, 0.2728, 0.3167, 0.2955, 0.3001, 0.2955, 0.3167, 0.2728, 0.3333, 0.2728, 0.3333, 0.2955, 0.3167, 0.2955, 0.5667, 0.3864, 0.5833, 0.3864, 0.5833, 0.409, 0.5667, 0.409, 0.5667, 0.3637, 0.5833, 0.3637, 0.5833, 0.3864, 0.5667, 0.3864, 0.5833, 0.3637, 0.5999, 0.3637, 0.5999, 0.3864, 0.5833, 0.3864, 0.5667, 0.3864, 0.5833, 0.3864, 0.5833, 0.409, 0.5667, 0.409, 0.5667, 0.3637, 0.5833, 0.3637, 0.5833, 0.3864, 0.5667, 0.3864, 0.5833, 0.3637, 0.5999, 0.3637, 0.5999, 0.3864, 0.5833, 0.3864, 0.5667, 0.3864, 0.5833, 0.3864, 0.5833, 0.409, 0.5667, 0.409, 0.5667, 0.3637, 0.5833, 0.3637, 0.5833, 0.3864, 0.5667, 0.3864, 0.5833, 0.3637, 0.5999, 0.3637, 0.5999, 0.3864, 0.5833, 0.3864, 0.5667, 0.3864, 0.5833, 0.3864, 0.5833, 0.409, 0.5667, 0.409, 0.5667, 0.3637, 0.5833, 0.3637, 0.5833, 0.3864, 0.5667, 0.3864, 0.5833, 0.3637, 0.5999, 0.3637, 0.5999, 0.3864, 0.5833, 0.3864, 0.5833, 0.3864, 0.5999, 0.3864, 0.5999, 0.409, 0.5833, 0.409, 0.5833, 0.3864, 0.5999, 0.3864, 0.5999, 0.409, 0.5833, 0.409, 0.5833, 0.3864, 0.5999, 0.3864, 0.5999, 0.409, 0.5833, 0.409, 0.5833, 0.3864, 0.5999, 0.3864, 0.5999, 0.409, 0.5833, 0.409, 0.3167, 0.2955, 0.3333, 0.2955, 0.3333, 0.3181, 0.3167, 0.3181, 0.3167, 0.2955, 0.3333, 0.2955, 0.3333, 0.3181, 0.3167, 0.3181, 0.3001, 0.2955, 0.3167, 0.2955, 0.3167, 0.3181, 0.3001, 0.3181, 0.3001, 0.2728, 0.3167, 0.2728, 0.3167, 0.2955, 0.3001, 0.2955, 0.3167, 0.2728, 0.3333, 0.2728, 0.3333, 0.2955, 0.3167, 0.2955, 0.3001, 0.2955, 0.3167, 0.2955, 0.3167, 0.3181, 0.3001, 0.3181, 0.3001, 0.2728, 0.3167, 0.2728, 0.3167, 0.2955, 0.3001, 0.2955, 0.3167, 0.2728, 0.3333, 0.2728, 0.3333, 0.2955, 0.3167, 0.2955, 0.5667, 0.3864, 0.5833, 0.3864, 0.5833, 0.409, 0.5667, 0.409, 0.5667, 0.3637, 0.5833, 0.3637, 0.5833, 0.3864, 0.5667, 0.3864, 0.5833, 0.3637, 0.5999, 0.3637, 0.5999, 0.3864, 0.5833, 0.3864, 0.5667, 0.3864, 0.5833, 0.3864, 0.5833, 0.409, 0.5667, 0.409, 0.5667, 0.3637, 0.5833, 0.3637, 0.5833, 0.3864, 0.5667, 0.3864, 0.5833, 0.3637, 0.5999, 0.3637, 0.5999, 0.3864, 0.5833, 0.3864, 0.5667, 0.3864, 0.5833, 0.3864, 0.5833, 0.409, 0.5667, 0.409, 0.5667, 0.3637, 0.5833, 0.3637, 0.5833, 0.3864, 0.5667, 0.3864, 0.5833, 0.3637, 0.5999, 0.3637, 0.5999, 0.3864, 0.5833, 0.3864, 0.5667, 0.3864, 0.5833, 0.3864, 0.5833, 0.409, 0.5667, 0.409, 0.5667, 0.3637, 0.5833, 0.3637, 0.5833, 0.3864, 0.5667, 0.3864, 0.5833, 0.3637, 0.5999, 0.3637, 0.5999, 0.3864, 0.5833, 0.3864, 0.5833, 0.3864, 0.5999, 0.3864, 0.5999, 0.409, 0.5833, 0.409, 0.5833, 0.3864, 0.5999, 0.3864, 0.5999, 0.409, 0.5833, 0.409, 0.5833, 0.3864, 0.5999, 0.3864, 0.5999, 0.409, 0.5833, 0.409, 0.5833, 0.3864, 0.5999, 0.3864, 0.5999, 0.409, 0.5833, 0.409, 0.3167, 0.2955, 0.3333, 0.2955, 0.3333, 0.3181, 0.3167, 0.3181, 0.3167, 0.2955, 0.3333, 0.2955, 0.3333, 0.3181, 0.3167, 0.3181, 0.3001, 0.2955, 0.3167, 0.2955, 0.3167, 0.3181, 0.3001, 0.3181, 0.3001, 0.2728, 0.3167, 0.2728, 0.3167, 0.2955, 0.3001, 0.2955, 0.3167, 0.2728, 0.3333, 0.2728, 0.3333, 0.2955, 0.3167, 0.2955, 0.3001, 0.2955, 0.3167, 0.2955, 0.3167, 0.3181, 0.3001, 0.3181, 0.3001, 0.2728, 0.3167, 0.2728, 0.3167, 0.2955, 0.3001, 0.2955, 0.3167, 0.2728, 0.3333, 0.2728, 0.3333, 0.2955, 0.3167, 0.2955, 0.5667, 0.3864, 0.5833, 0.3864, 0.5833, 0.409, 0.5667, 0.409, 0.5667, 0.3637, 0.5833, 0.3637, 0.5833, 0.3864, 0.5667, 0.3864, 0.5833, 0.3637, 0.5999, 0.3637, 0.5999, 0.3864, 0.5833, 0.3864, 0.5667, 0.3864, 0.5833, 0.3864, 0.5833, 0.409, 0.5667, 0.409, 0.5667, 0.3637, 0.5833, 0.3637, 0.5833, 0.3864, 0.5667, 0.3864, 0.5833, 0.3637, 0.5999, 0.3637, 0.5999, 0.3864, 0.5833, 0.3864, 0.5667, 0.3864, 0.5833, 0.3864, 0.5833, 0.409, 0.5667, 0.409, 0.5667, 0.3637, 0.5833, 0.3637, 0.5833, 0.3864, 0.5667, 0.3864, 0.5833, 0.3637, 0.5999, 0.3637, 0.5999, 0.3864, 0.5833, 0.3864, 0.5667, 0.3864, 0.5833, 0.3864, 0.5833, 0.409, 0.5667, 0.409, 0.5667, 0.3637, 0.5833, 0.3637, 0.5833, 0.3864, 0.5667, 0.3864, 0.5833, 0.3637, 0.5999, 0.3637, 0.5999, 0.3864, 0.5833, 0.3864, 0.5833, 0.3864, 0.5999, 0.3864, 0.5999, 0.409, 0.5833, 0.409, 0.5833, 0.3864, 0.5999, 0.3864, 0.5999, 0.409, 0.5833, 0.409, 0.5833, 0.3864, 0.5999, 0.3864, 0.5999, 0.409, 0.5833, 0.409, 0.5833, 0.3864, 0.5999, 0.3864, 0.5999, 0.409, 0.5833, 0.409, 0.3167, 0.2955, 0.3333, 0.2955, 0.3333, 0.3181, 0.3167, 0.3181, 0.3167, 0.2955, 0.3333, 0.2955, 0.3333, 0.3181, 0.3167, 0.3181, 0.3001, 0.2955, 0.3167, 0.2955, 0.3167, 0.3181, 0.3001, 0.3181, 0.3001, 0.2728, 0.3167, 0.2728, 0.3167, 0.2955, 0.3001, 0.2955, 0.3167, 0.2728, 0.3333, 0.2728, 0.3333, 0.2955, 0.3167, 0.2955, 0.3001, 0.2955, 0.3167, 0.2955, 0.3167, 0.3181, 0.3001, 0.3181, 0.3001, 0.2728, 0.3167, 0.2728, 0.3167, 0.2955, 0.3001, 0.2955, 0.3167, 0.2728, 0.3333, 0.2728, 0.3333, 0.2955, 0.3167, 0.2955, 0.5667, 0.3864, 0.5833, 0.3864, 0.5833, 0.409, 0.5667, 0.409, 0.5667, 0.3637, 0.5833, 0.3637, 0.5833, 0.3864, 0.5667, 0.3864, 0.5833, 0.3637, 0.5999, 0.3637, 0.5999, 0.3864, 0.5833, 0.3864, 0.5667, 0.3864, 0.5833, 0.3864, 0.5833, 0.409, 0.5667, 0.409, 0.5667, 0.3637, 0.5833, 0.3637, 0.5833, 0.3864, 0.5667, 0.3864, 0.5833, 0.3637, 0.5999, 0.3637, 0.5999, 0.3864, 0.5833, 0.3864, 0.5667, 0.3864, 0.5833, 0.3864, 0.5833, 0.409, 0.5667, 0.409, 0.5667, 0.3637, 0.5833, 0.3637, 0.5833, 0.3864, 0.5667, 0.3864, 0.5833, 0.3637, 0.5999, 0.3637, 0.5999, 0.3864, 0.5833, 0.3864, 0.5667, 0.3864, 0.5833, 0.3864, 0.5833, 0.409, 0.5667, 0.409, 0.5667, 0.3637, 0.5833, 0.3637, 0.5833, 0.3864, 0.5667, 0.3864, 0.5833, 0.3637, 0.5999, 0.3637, 0.5999, 0.3864, 0.5833, 0.3864, 0.5667, 0.5454, 0.5999, 0.5454, 0.5999, 0.5454, 0.5667, 0.5454, 0.5667, 0.5454, 0.5999, 0.5454, 0.5999, 0.5454, 0.5667, 0.5454, 0.5667, 0.5454, 0.5999, 0.5454, 0.5999, 0.5454, 0.5667, 0.5454, 0.5667, 0.5454, 0.5999, 0.5454, 0.5999, 0.5454, 0.5667, 0.5454, 0.5667, 0.5454, 0.5999, 0.5454, 0.5999, 0.5454, 0.5667, 0.5454, 0.5667, 0.5454, 0.5999, 0.5454, 0.5999, 0.5454, 0.5667, 0.5454, 0.5667, 0.5001, 0.5999, 0.5001, 0.5999, 0.5454, 0.5667, 0.5454, 0.5667, 0.5001, 0.5999, 0.5001, 0.5999, 0.5454, 0.5667, 0.5454, 0.5667, 0.5001, 0.5999, 0.5001, 0.5999, 0.5454, 0.5667, 0.5454, 0.5667, 0.5001, 0.5999, 0.5001, 0.5999, 0.5454, 0.5667, 0.5454, 0.5667, 0.5001, 0.5999, 0.5001, 0.5999, 0.5454, 0.5667, 0.5454, 0.5667, 0.5001, 0.5999, 0.5001, 0.5999, 0.5454, 0.5667, 0.5454, 0.5667, 0.5001, 0.5999, 0.5001, 0.5999, 0.5454, 0.5667, 0.5454, 0.5667, 0.5001, 0.5999, 0.5001, 0.5999, 0.5454, 0.5667, 0.5454, 0.5667, 0.5001, 0.5999, 0.5001, 0.5999, 0.5454, 0.5667, 0.5454, 0.5667, 0.5001, 0.5999, 0.5001, 0.5999, 0.5454, 0.5667, 0.5454, 0.7333, 0.3181, 0.7001, 0.3181, 0.7001, 0.2728, 0.7333, 0.2728, 0.6999, 0.3181, 0.6667, 0.3181, 0.6667, 0.2728, 0.6999, 0.2728, 0.6667, 0.3183, 0.6999, 0.3183, 0.6999, 0.3636, 0.6667, 0.3636, 0.7001, 0.3183, 0.7333, 0.3183, 0.7333, 0.3636, 0.7001, 0.3636, 0.6667, 0.3183, 0.6999, 0.3183, 0.6999, 0.3636, 0.6667, 0.3636, 0.7001, 0.3183, 0.7333, 0.3183, 0.7333, 0.3636, 0.7001, 0.3636, 0.5667, 0.5454, 0.5999, 0.5454, 0.5999, 0.5454, 0.5667, 0.5454, 0.5667, 0.5454, 0.5999, 0.5454, 0.5999, 0.5454, 0.5667, 0.5454, 0.5667, 0.5454, 0.5999, 0.5454, 0.5999, 0.5454, 0.5667, 0.5454, 0.5667, 0.5454, 0.5999, 0.5454, 0.5999, 0.5454, 0.5667, 0.5454, 0.5833, 0.3864, 0.5999, 0.3864, 0.5999, 0.409, 0.5833, 0.409, 0.5833, 0.3864, 0.5999, 0.3864, 0.5999, 0.409, 0.5833, 0.409, 0.5833, 0.3864, 0.5999, 0.3864, 0.5999, 0.409, 0.5833, 0.409, 0.5833, 0.3864, 0.5999, 0.3864, 0.5999, 0.409, 0.5833, 0.409, 0.3167, 0.2955, 0.3333, 0.2955, 0.3333, 0.3181, 0.3167, 0.3181, 0.3167, 0.2955, 0.3333, 0.2955, 0.3333, 0.3181, 0.3167, 0.3181, 0.3001, 0.2955, 0.3167, 0.2955, 0.3167, 0.3181, 0.3001, 0.3181, 0.3001, 0.2728, 0.3167, 0.2728, 0.3167, 0.2955, 0.3001, 0.2955, 0.3167, 0.2728, 0.3333, 0.2728, 0.3333, 0.2955, 0.3167, 0.2955, 0.3001, 0.2955, 0.3167, 0.2955, 0.3167, 0.3181, 0.3001, 0.3181, 0.3001, 0.2728, 0.3167, 0.2728, 0.3167, 0.2955, 0.3001, 0.2955, 0.3167, 0.2728, 0.3333, 0.2728, 0.3333, 0.2955, 0.3167, 0.2955, 0.5667, 0.3864, 0.5833, 0.3864, 0.5833, 0.409, 0.5667, 0.409, 0.5667, 0.3637, 0.5833, 0.3637, 0.5833, 0.3864, 0.5667, 0.3864, 0.5833, 0.3637, 0.5999, 0.3637, 0.5999, 0.3864, 0.5833, 0.3864, 0.5667, 0.3864, 0.5833, 0.3864, 0.5833, 0.409, 0.5667, 0.409, 0.5667, 0.3637, 0.5833, 0.3637, 0.5833, 0.3864, 0.5667, 0.3864, 0.5833, 0.3637, 0.5999, 0.3637, 0.5999, 0.3864, 0.5833, 0.3864, 0.5667, 0.3864, 0.5833, 0.3864, 0.5833, 0.409, 0.5667, 0.409, 0.5667, 0.3637, 0.5833, 0.3637, 0.5833, 0.3864, 0.5667, 0.3864, 0.5833, 0.3637, 0.5999, 0.3637, 0.5999, 0.3864, 0.5833, 0.3864, 0.5667, 0.3864, 0.5833, 0.3864, 0.5833, 0.409, 0.5667, 0.409, 0.5667, 0.3637, 0.5833, 0.3637, 0.5833, 0.3864, 0.5667, 0.3864, 0.5833, 0.3637, 0.5999, 0.3637, 0.5999, 0.3864, 0.5833, 0.3864, 0.5833, 0.3864, 0.5999, 0.3864, 0.5999, 0.409, 0.5833, 0.409, 0.5833, 0.3864, 0.5999, 0.3864, 0.5999, 0.409, 0.5833, 0.409, 0.5833, 0.3864, 0.5999, 0.3864, 0.5999, 0.409, 0.5833, 0.409, 0.5833, 0.3864, 0.5999, 0.3864, 0.5999, 0.409, 0.5833, 0.409, 0.3167, 0.2955, 0.3333, 0.2955, 0.3333, 0.3181, 0.3167, 0.3181, 0.3167, 0.2955, 0.3333, 0.2955, 0.3333, 0.3181, 0.3167, 0.3181, 0.3001, 0.2955, 0.3167, 0.2955, 0.3167, 0.3181, 0.3001, 0.3181, 0.3001, 0.2728, 0.3167, 0.2728, 0.3167, 0.2955, 0.3001, 0.2955, 0.3167, 0.2728, 0.3333, 0.2728, 0.3333, 0.2955, 0.3167, 0.2955, 0.3001, 0.2955, 0.3167, 0.2955, 0.3167, 0.3181, 0.3001, 0.3181, 0.3001, 0.2728, 0.3167, 0.2728, 0.3167, 0.2955, 0.3001, 0.2955, 0.3167, 0.2728, 0.3333, 0.2728, 0.3333, 0.2955, 0.3167, 0.2955, 0.5667, 0.3864, 0.5833, 0.3864, 0.5833, 0.409, 0.5667, 0.409, 0.5667, 0.3637, 0.5833, 0.3637, 0.5833, 0.3864, 0.5667, 0.3864, 0.5833, 0.3637, 0.5999, 0.3637, 0.5999, 0.3864, 0.5833, 0.3864, 0.5667, 0.3864, 0.5833, 0.3864, 0.5833, 0.409, 0.5667, 0.409, 0.5667, 0.3637, 0.5833, 0.3637, 0.5833, 0.3864, 0.5667, 0.3864, 0.5833, 0.3637, 0.5999, 0.3637, 0.5999, 0.3864, 0.5833, 0.3864, 0.5667, 0.3864, 0.5833, 0.3864, 0.5833, 0.409, 0.5667, 0.409, 0.5667, 0.3637, 0.5833, 0.3637, 0.5833, 0.3864, 0.5667, 0.3864, 0.5833, 0.3637, 0.5999, 0.3637, 0.5999, 0.3864, 0.5833, 0.3864, 0.5667, 0.3864, 0.5833, 0.3864, 0.5833, 0.409, 0.5667, 0.409, 0.5667, 0.3637, 0.5833, 0.3637, 0.5833, 0.3864, 0.5667, 0.3864, 0.5833, 0.3637, 0.5999, 0.3637, 0.5999, 0.3864, 0.5833, 0.3864, 0.5833, 0.3864, 0.5999, 0.3864, 0.5999, 0.409, 0.5833, 0.409, 0.5833, 0.3864, 0.5999, 0.3864, 0.5999, 0.409, 0.5833, 0.409, 0.5833, 0.3864, 0.5999, 0.3864, 0.5999, 0.409, 0.5833, 0.409, 0.5833, 0.3864, 0.5999, 0.3864, 0.5999, 0.409, 0.5833, 0.409, 0.3167, 0.2955, 0.3333, 0.2955, 0.3333, 0.3181, 0.3167, 0.3181, 0.3167, 0.2955, 0.3333, 0.2955, 0.3333, 0.3181, 0.3167, 0.3181, 0.3001, 0.2955, 0.3167, 0.2955, 0.3167, 0.3181, 0.3001, 0.3181, 0.3001, 0.2728, 0.3167, 0.2728, 0.3167, 0.2955, 0.3001, 0.2955, 0.3167, 0.2728, 0.3333, 0.2728, 0.3333, 0.2955, 0.3167, 0.2955, 0.3001, 0.2955, 0.3167, 0.2955, 0.3167, 0.3181, 0.3001, 0.3181, 0.3001, 0.2728, 0.3167, 0.2728, 0.3167, 0.2955, 0.3001, 0.2955, 0.3167, 0.2728, 0.3333, 0.2728, 0.3333, 0.2955, 0.3167, 0.2955, 0.5667, 0.3864, 0.5833, 0.3864, 0.5833, 0.409, 0.5667, 0.409, 0.5667, 0.3637, 0.5833, 0.3637, 0.5833, 0.3864, 0.5667, 0.3864, 0.5833, 0.3637, 0.5999, 0.3637, 0.5999, 0.3864, 0.5833, 0.3864, 0.5667, 0.3864, 0.5833, 0.3864, 0.5833, 0.409, 0.5667, 0.409, 0.5667, 0.3637, 0.5833, 0.3637, 0.5833, 0.3864, 0.5667, 0.3864, 0.5833, 0.3637, 0.5999, 0.3637, 0.5999, 0.3864, 0.5833, 0.3864, 0.5667, 0.3864, 0.5833, 0.3864, 0.5833, 0.409, 0.5667, 0.409, 0.5667, 0.3637, 0.5833, 0.3637, 0.5833, 0.3864, 0.5667, 0.3864, 0.5833, 0.3637, 0.5999, 0.3637, 0.5999, 0.3864, 0.5833, 0.3864, 0.5667, 0.3864, 0.5833, 0.3864, 0.5833, 0.409, 0.5667, 0.409, 0.5667, 0.3637, 0.5833, 0.3637, 0.5833, 0.3864, 0.5667, 0.3864, 0.5833, 0.3637, 0.5999, 0.3637, 0.5999, 0.3864, 0.5833, 0.3864, 0.5833, 0.3864, 0.5999, 0.3864, 0.5999, 0.409, 0.5833, 0.409, 0.5833, 0.3864, 0.5999, 0.3864, 0.5999, 0.409, 0.5833, 0.409, 0.5833, 0.3864, 0.5999, 0.3864, 0.5999, 0.409, 0.5833, 0.409, 0.5833, 0.3864, 0.5999, 0.3864, 0.5999, 0.409, 0.5833, 0.409, 0.3167, 0.2955, 0.3333, 0.2955, 0.3333, 0.3181, 0.3167, 0.3181, 0.3167, 0.2955, 0.3333, 0.2955, 0.3333, 0.3181, 0.3167, 0.3181, 0.3001, 0.2955, 0.3167, 0.2955, 0.3167, 0.3181, 0.3001, 0.3181, 0.3001, 0.2728, 0.3167, 0.2728, 0.3167, 0.2955, 0.3001, 0.2955, 0.3167, 0.2728, 0.3333, 0.2728, 0.3333, 0.2955, 0.3167, 0.2955, 0.3001, 0.2955, 0.3167, 0.2955, 0.3167, 0.3181, 0.3001, 0.3181, 0.3001, 0.2728, 0.3167, 0.2728, 0.3167, 0.2955, 0.3001, 0.2955, 0.3167, 0.2728, 0.3333, 0.2728, 0.3333, 0.2955, 0.3167, 0.2955, 0.5667, 0.3864, 0.5833, 0.3864, 0.5833, 0.409, 0.5667, 0.409, 0.5667, 0.3637, 0.5833, 0.3637, 0.5833, 0.3864, 0.5667, 0.3864, 0.5833, 0.3637, 0.5999, 0.3637, 0.5999, 0.3864, 0.5833, 0.3864, 0.5667, 0.3864, 0.5833, 0.3864, 0.5833, 0.409, 0.5667, 0.409, 0.5667, 0.3637, 0.5833, 0.3637, 0.5833, 0.3864, 0.5667, 0.3864, 0.5833, 0.3637, 0.5999, 0.3637, 0.5999, 0.3864, 0.5833, 0.3864, 0.5667, 0.3864, 0.5833, 0.3864, 0.5833, 0.409, 0.5667, 0.409, 0.5667, 0.3637, 0.5833, 0.3637, 0.5833, 0.3864, 0.5667, 0.3864, 0.5833, 0.3637, 0.5999, 0.3637, 0.5999, 0.3864, 0.5833, 0.3864, 0.5667, 0.3864, 0.5833, 0.3864, 0.5833, 0.409, 0.5667, 0.409, 0.5667, 0.3637, 0.5833, 0.3637, 0.5833, 0.3864, 0.5667, 0.3864, 0.5833, 0.3637, 0.5999, 0.3637, 0.5999, 0.3864, 0.5833, 0.3864])
me_cube.materials.append(mat_rockcliffs)
me_cube.use_remesh_preserve_volume = False
me_cube.use_remesh_preserve_attributes = False
me_cube.use_mirror_vertex_groups = False
me_cube.update()

# ---- objects
ob_cube = bpy.data.objects.new('Cube', me_cube)
ob_light = bpy.data.objects.new('Light', light_light)
ob_camera = bpy.data.objects.new('Camera', cam_camera)

# ---- transforms, parenting, visibility, modifiers, constraints
ob_cube.location = (0.0, 0.0, 0.0)
ob_cube.lock_rotations_4d = False
ob_cube.empty_display_type = 'ARROWS'
ob_cube.lineart.crease_threshold = 0.0
ob_light.location = (4.076, 1.005, 5.904)
ob_light.rotation_euler = (0.6503, 0.05522, 1.866)
ob_light.lock_rotations_4d = False
ob_light.empty_display_type = 'ARROWS'
ob_light.color = (0.0, 0.0, 0.0, 0.0)
ob_light.lineart.crease_threshold = 0.0
ob_camera.location = (7.359, -6.926, 4.958)
ob_camera.rotation_euler = (1.109, 0.0, 0.8149)
ob_camera.lock_rotations_4d = False
ob_camera.empty_display_type = 'ARROWS'
ob_camera.color = (0.0, 0.0, 0.0, 0.0)
ob_camera.display_type = 'WIRE'
ob_camera.lineart.crease_threshold = 0.0

# ---- collection membership
col_collection.objects.link(ob_cube)
col_collection.objects.link(ob_light)
col_collection.objects.link(ob_camera)

# ---- scene / render settings (as saved in the file)
scene.camera = ob_camera
scene.frame_start = 1; scene.frame_end = 250; scene.frame_set(1)
scene.render.engine = 'BLENDER_EEVEE_NEXT'
scene.cycles.use_denoising = False
scene.cycles.samples = 128
scene.cycles.sampling_pattern = 'TABULATED_SOBOL'
scene.cycles.use_adaptive_sampling = False
scene.cycles.use_light_tree = False
scene.view_settings.view_transform = 'Filmic'
bpy.context.view_layer.update()
